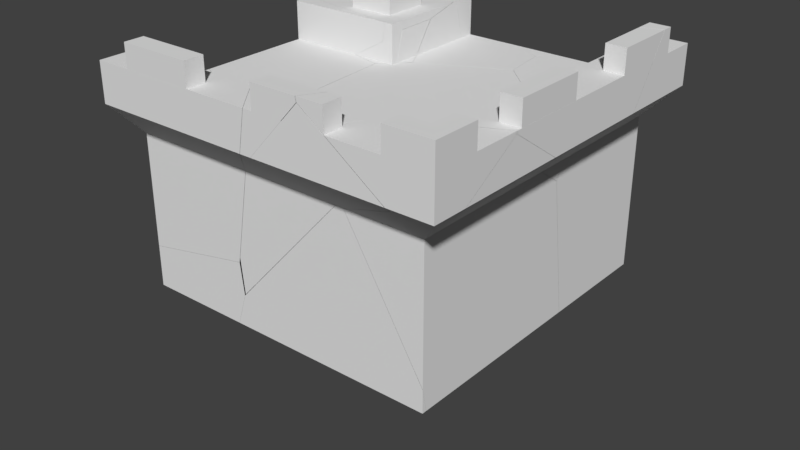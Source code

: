 # Source: corner-with-borders-shattered.blend  (saved by Blender 2.79.0; exported with 4.5.12 LTS)
import bpy
from mathutils import Matrix  # noqa: F401  (used for matrix-valued properties, if any)

bpy.ops.wm.read_factory_settings(use_empty=True)
scene = bpy.context.scene
scene.name = 'Scene'

# ---- collections
col_collection_1 = bpy.data.collections.new('Collection 1'); scene.collection.children.link(col_collection_1)
col_collection_1.hide_render = True
col_collection_1.hide_viewport = True
col_collection_2 = bpy.data.collections.new('Collection 2'); scene.collection.children.link(col_collection_2)

# ---- materials (node trees are filled in below, after node groups)
mat_none = bpy.data.materials.new('None')
mat_none.alpha_threshold = 0.0
mat_none.use_transparent_shadow = False
mat_none.roughness = 0.5

# ---- material node trees

# ---- world
world_world = bpy.data.worlds.new('World'); scene.world = world_world
world_world.color = (0.05088, 0.05088, 0.05088)
world_world.use_sun_shadow = False
world_world.sun_shadow_jitter_overblur = 0.0
world_world.cycles.sampling_method = 'MANUAL'

# ---- meshes
me_corner_with_borders_cube_022 = bpy.data.meshes.new('corner-with-borders_Cube.022')
me_corner_with_borders_cube_022.from_pydata([(0.9232, 1.638, 1.4), (0.9232, 1.638, 1.196), (0.9232, 1.4, 1.196), (0.9232, 1.4, 1.4), (1.196, 1.638, 1.196), (1.196, 1.638, 0.9232), (1.196, 1.4, 0.9232), (1.196, 1.4, 1.196), (1.4, 1.638, 1.4), (1.4, 1.638, 0.9232), (1.4, 1.4, 0.9232), (1.4, 1.4, 1.4), (-2.25, 1.0, 1.0), (-2.25, 1.0, -1.0), (-2.25, -1.0, -1.0), (-2.25, -1.0, 1.0), (-1.0, 1.0, -1.0), (-1.0, 1.0, -2.25), (-1.0, -1.0, -2.25), (-1.0, -1.0, -1.0), (1.0, 1.0, -2.25), (1.0, -1.0, -2.25), (1.0, 1.0, 1.0), (1.0, -1.0, 1.0), (-2.25, 1.4, 1.4), (-2.25, 1.4, 1.0), (-2.25, 1.0, 1.0), (-2.25, 1.0, 1.4), (1.0, 1.4, 1.0), (1.0, 1.0, 1.0), (1.4, 1.4, 1.4), (1.4, 1.0, 1.4), (-0.375, 1.4, 1.4), (-0.375, 1.4, 1.196), (0.375, 1.4, 1.196), (0.375, 1.4, 1.4), (0.375, 1.638, 1.4), (-0.375, 1.638, 1.4), (0.375, 1.638, 1.196), (-0.375, 1.638, 1.196), (-2.25, 1.0, -1.0), (-2.25, 1.0, -1.4), (-2.25, 0.6, -1.0), (-1.875, 1.4, 1.4), (-1.875, 1.4, 1.196), (-1.125, 1.4, 1.196), (-1.125, 1.4, 1.4), (-1.125, 1.638, 1.4), (-1.875, 1.638, 1.4), (-1.125, 1.638, 1.196), (-1.875, 1.638, 1.196), (-2.25, 1.0, 1.0), (1.0, 1.0, 1.0), (1.0, 0.6, 1.0), (-2.25, 0.6, 1.0), (-1.4, 1.0, -2.25), (-1.0, 1.0, -2.25), (-1.0, 0.6, -2.25), (-1.4, 1.0, -1.4), (-1.0, 1.0, -1.0), (-1.0, 0.6, -1.0), (1.4, 1.0, 1.4), (-2.25, 1.0, 1.4), (-1.4, 1.4, -1.4), (-1.0, 1.4, -1.0), (-1.0, 1.4, -2.25), (-1.4, 1.4, -2.25), (-1.4, 1.0, -1.4), (-1.0, 1.0, -1.0), (-2.25, 1.0, -1.0), (-2.25, 1.0, -1.4), (-1.4, 1.0, -2.25), (-2.25, 1.4, -1.0), (-2.25, 1.4, -1.4), (-1.0, 1.0, -2.25), (1.0, 1.4, 1.0), (1.0, 1.4, -2.25), (1.0, 1.0, -2.25), (1.0, 1.0, 1.0), (1.4, 1.4, -2.25), (1.4, 1.0, -2.25), (1.4, 1.4, 1.4), (1.4, 1.0, 1.4), (1.4, 1.4, 0.375), (1.196, 1.4, 0.375), (1.196, 1.4, -0.375), (1.4, 1.4, -0.375), (1.4, 1.638, -0.375), (1.4, 1.638, 0.375), (1.196, 1.638, -0.375), (1.196, 1.638, 0.375), (1.4, 1.4, -1.125), (1.196, 1.4, -1.125), (1.196, 1.4, -1.875), (1.4, 1.4, -1.875), (1.4, 1.638, -1.875), (1.4, 1.638, -1.125), (1.196, 1.638, -1.875), (1.196, 1.638, -1.125), (1.0, 1.0, 1.0), (1.0, 1.0, -2.25), (1.0, 0.6, -2.25), (1.0, 0.6, 1.0), (1.4, 1.0, -2.25), (1.4, 1.0, 1.4), (-1.673, 1.638, -1.196), (-1.673, 1.638, -1.4), (-1.673, 1.4, -1.4), (-1.673, 1.4, -1.196), (-1.4, 1.638, -1.4), (-1.4, 1.638, -1.673), (-1.4, 1.4, -1.673), (-1.4, 1.4, -1.4), (-1.196, 1.638, -1.196), (-1.196, 1.638, -1.673), (-1.196, 1.4, -1.673), (-1.196, 1.4, -1.196)], [], [(0, 1, 2, 3), (4, 5, 6, 7), (8, 4, 1, 0), (5, 9, 10, 6), (8, 0, 3, 11), (11, 7, 6, 10), (3, 2, 7, 11), (9, 8, 11, 10), (9, 5, 4, 8), (1, 4, 7, 2), (12, 13, 14, 15), (16, 17, 18, 19), (17, 20, 21, 18), (22, 12, 15, 23), (23, 19, 18, 21), (22, 16, 13, 12), (24, 25, 26, 27), (25, 28, 29, 26), (30, 24, 27, 31), (27, 26, 29, 31), (30, 28, 25, 24), (32, 33, 34, 35), (36, 37, 32, 35), (38, 36, 35, 34), (36, 38, 39, 37), (39, 38, 34, 33), (37, 39, 33, 32), (40, 41, 42), (43, 44, 45, 46), (47, 48, 43, 46), (49, 47, 46, 45), (47, 49, 50, 48), (50, 49, 45, 44), (48, 50, 44, 43), (51, 52, 53, 54), (55, 56, 57), (58, 59, 56, 55), (59, 40, 42, 60), (61, 52, 51, 62), (62, 51, 54), (61, 62, 54, 53), (58, 55, 57, 60), (63, 64, 65, 66), (67, 68, 69, 70), (63, 66, 71, 67), (72, 73, 70, 69), (64, 72, 69, 68), (66, 65, 74, 71), (75, 76, 77, 78), (76, 79, 80, 77), (79, 81, 82, 80), (82, 78, 77, 80), (79, 76, 75, 81), (83, 84, 85, 86), (87, 88, 83, 86), (89, 87, 86, 85), (87, 89, 90, 88), (90, 89, 85, 84), (88, 90, 84, 83), (91, 92, 93, 94), (95, 96, 91, 94), (97, 95, 94, 93), (95, 97, 98, 96), (98, 97, 93, 92), (96, 98, 92, 91), (99, 100, 101, 102), (103, 100, 99, 104), (100, 103, 101), (103, 104, 102, 101), (20, 17, 16, 22), (15, 14, 19, 23), (20, 22, 23, 21), (13, 16, 19, 14), (65, 64, 68, 74), (73, 63, 67, 70), (71, 74, 68, 67), (73, 72, 64, 63), (41, 58, 60, 42), (56, 59, 60, 57), (41, 40, 59, 58), (105, 106, 107, 108), (109, 110, 111, 112), (113, 109, 106, 105), (110, 114, 115, 111), (113, 105, 108, 116), (116, 112, 111, 115), (108, 107, 112, 116), (114, 113, 116, 115), (114, 110, 109, 113), (106, 109, 112, 107)])
_uv = me_corner_with_borders_cube_022.uv_layers.new(name='UVMap')
_uv.uv.foreach_set('vector', [0.1112, 0.2516, 0.1112, 0.1961, 0.1394, 0.1961, 0.1394, 0.2516, 0.05495, 0.3077, 0.05495, 0.2529, 0.08378, 0.2529, 0.08378, 0.3077, 0.08289, 0.3078, 0.05613, 0.3078, 0.05613, 0.2541, 0.08289, 0.2541, 0.1112, 0.2516, 0.1112, 0.1961, 0.1394, 0.1961, 0.1394, 0.2516, 0.05495, 0.3077, 0.05495, 0.2529, 0.08378, 0.2529, 0.08378, 0.3077, 0.05613, 0.3078, 0.08289, 0.3078, 0.08289, 0.3614, 0.05613, 0.3614, 0.05613, 0.2541, 0.08289, 0.2541, 0.08289, 0.3078, 0.05613, 0.3078, 0.05495, 0.3625, 0.05495, 0.3077, 0.08378, 0.3077, 0.08378, 0.3625, 0.08289, 0.3614, 0.05613, 0.3614, 0.05613, 0.3078, 0.08289, 0.3078, 0.05495, 0.3625, 0.05495, 0.3077, 0.08378, 0.3077, 0.08378, 0.3625, 0.000915, 0.3624, 0.000915, 0.1402, 0.2231, 0.1402, 0.2231, 0.3624, 0.000913, 0.3208, 0.000913, 0.1819, 0.2231, 0.1819, 0.2231, 0.3208, 0.000915, 0.3624, 0.000915, 0.1402, 0.2231, 0.1402, 0.2231, 0.3624, 0.000911, 0.4319, 0.000911, 0.07078, 0.2231, 0.07078, 0.2231, 0.4319, 0.2231, 0.3624, 0.000915, 0.1402, 0.000914, 0.001351, 0.2231, 0.001351, 0.4486, 0.3624, 0.2264, 0.1402, 0.2264, 0.001352, 0.4486, 0.001352, 0.08142, 0.2381, 0.08142, 0.1795, 0.1401, 0.1795, 0.1401, 0.2381, 0.001087, 0.4384, 0.001087, 0.002602, 0.05472, 0.002602, 0.05472, 0.4384, 0.001085, 0.4921, 0.001087, 0.002602, 0.05472, 0.002602, 0.05472, 0.4921, 0.001087, 0.002602, 0.05472, 0.002602, 0.05472, 0.606, 0.001087, 0.606, 0.05472, 0.492, 0.001087, 0.4384, 0.001087, 0.002602, 0.05472, 0.002602, 0.05613, 0.2541, 0.08289, 0.2541, 0.08289, 0.3614, 0.05613, 0.3614, 0.05495, 0.3625, 0.05495, 0.2529, 0.08378, 0.2529, 0.08378, 0.3625, 0.1112, 0.2516, 0.1112, 0.1961, 0.1394, 0.1961, 0.1394, 0.2516, 0.08289, 0.3614, 0.05613, 0.3614, 0.05613, 0.2541, 0.08289, 0.2541, 0.05495, 0.3625, 0.05495, 0.2529, 0.08378, 0.2529, 0.08378, 0.3625, 0.1112, 0.2516, 0.1112, 0.1961, 0.1394, 0.1961, 0.1394, 0.2516, 0.08156, 0.2081, 0.08156, 0.1495, 0.1402, 0.2081, 0.05613, 0.2541, 0.08289, 0.2541, 0.08289, 0.3614, 0.05613, 0.3614, 0.05495, 0.3625, 0.05495, 0.2529, 0.08378, 0.2529, 0.08378, 0.3625, 0.1112, 0.2516, 0.1112, 0.1961, 0.1394, 0.1961, 0.1394, 0.2516, 0.08289, 0.3614, 0.05613, 0.3614, 0.05613, 0.2541, 0.08289, 0.2541, 0.05495, 0.3625, 0.05495, 0.2529, 0.08378, 0.2529, 0.08378, 0.3625, 0.1112, 0.2516, 0.1112, 0.1961, 0.1394, 0.1961, 0.1394, 0.2516, 0.05472, 0.002602, 0.05472, 0.606, 0.001087, 0.606, 0.001087, 0.002602, 0.08142, 0.2381, 0.08142, 0.1795, 0.1401, 0.2381, 0.05472, 0.3043, 0.001087, 0.3043, 0.001087, 0.002602, 0.05472, 0.002602, 0.05472, 0.3043, 0.05472, 0.606, 0.001087, 0.606, 0.001087, 0.3043, 0.05472, 0.606, 0.001087, 0.606, 0.001087, 0.002602, 0.05472, 0.002602, 0.08142, 0.2381, 0.08142, 0.1795, 0.1401, 0.2381, 0.001085, 0.3487, 0.001087, 0.002602, 0.05472, 0.002602, 0.05472, 0.3108, 0.001093, 0.08319, 0.001087, 0.002602, 0.05472, 0.002602, 0.05471, 0.1211, 0.05472, 0.1166, 0.001086, 0.1702, 0.001087, 0.002602, 0.05472, 0.002602, 0.001087, 0.3043, 0.05472, 0.3043, 0.05472, 0.606, 0.001087, 0.606, 0.001087, 0.1166, 0.001087, 0.002602, 0.05472, 0.002602, 0.05472, 0.1166, 0.08156, 0.2081, 0.08156, 0.1495, 0.1402, 0.1495, 0.1402, 0.2081, 0.001085, 0.3881, 0.001085, 0.2205, 0.05472, 0.2205, 0.05472, 0.3881, 0.08142, 0.2381, 0.08142, 0.1795, 0.1401, 0.1795, 0.1401, 0.2381, 0.001087, 0.4384, 0.001087, 0.002602, 0.05472, 0.002602, 0.05472, 0.4384, 0.08156, 0.2081, 0.08156, 0.1495, 0.1402, 0.1495, 0.1402, 0.2081, 0.001085, 0.4921, 0.001087, 0.002602, 0.05472, 0.002602, 0.05472, 0.4921, 0.001087, 0.002602, 0.05472, 0.002602, 0.05472, 0.606, 0.001087, 0.606, 0.05472, 0.606, 0.001087, 0.606, 0.001086, 0.1702, 0.05472, 0.1166, 0.05613, 0.2541, 0.08289, 0.2541, 0.08289, 0.3614, 0.05613, 0.3614, 0.05495, 0.3625, 0.05495, 0.2529, 0.08378, 0.2529, 0.08378, 0.3625, 0.1112, 0.2516, 0.1112, 0.1961, 0.1394, 0.1961, 0.1394, 0.2516, 0.08289, 0.3614, 0.05613, 0.3614, 0.05613, 0.2541, 0.08289, 0.2541, 0.05495, 0.3625, 0.05495, 0.2529, 0.08378, 0.2529, 0.08378, 0.3625, 0.1112, 0.2516, 0.1112, 0.1961, 0.1394, 0.1961, 0.1394, 0.2516, 0.05613, 0.2541, 0.08289, 0.2541, 0.08289, 0.3614, 0.05613, 0.3614, 0.05495, 0.3625, 0.05495, 0.2529, 0.08378, 0.2529, 0.08378, 0.3625, 0.1112, 0.2516, 0.1112, 0.1961, 0.1394, 0.1961, 0.1394, 0.2516, 0.08289, 0.3614, 0.05613, 0.3614, 0.05613, 0.2541, 0.08289, 0.2541, 0.05495, 0.3625, 0.05495, 0.2529, 0.08378, 0.2529, 0.08378, 0.3625, 0.1112, 0.2516, 0.1112, 0.1961, 0.1394, 0.1961, 0.1394, 0.2516, 0.05472, 0.002602, 0.05472, 0.606, 0.001087, 0.606, 0.001087, 0.002602, 0.05472, 0.606, 0.001087, 0.606, 0.001087, 0.002602, 0.05472, 0.002602, 0.08156, 0.2081, 0.08156, 0.1495, 0.1402, 0.2081, 0.001087, 0.606, 0.001086, 0.2599, 0.05472, 0.2978, 0.05472, 0.606, 0.2264, 0.001349, 0.4486, 0.001349, 0.4486, 0.1402, 0.2264, 0.3624, 0.000914, 0.001351, 0.2231, 0.001351, 0.2231, 0.1402, 0.000915, 0.3624, 0.000911, 0.4319, 0.000911, 0.07078, 0.2231, 0.07078, 0.2231, 0.4319, 0.000913, 0.3208, 0.000913, 0.1819, 0.2231, 0.1819, 0.2231, 0.3208, 0.001085, 0.3881, 0.001085, 0.2205, 0.05472, 0.2205, 0.05472, 0.3881, 0.001087, 0.1166, 0.001087, 0.002602, 0.05472, 0.002602, 0.05472, 0.1166, 0.001087, 0.002602, 0.05472, 0.002602, 0.05472, 0.3043, 0.001087, 0.3043, 0.05472, 0.1702, 0.001086, 0.1702, 0.001087, 0.002602, 0.05472, 0.05624, 0.001087, 0.606, 0.001088, 0.5254, 0.05472, 0.4875, 0.05472, 0.606, 0.05472, 0.002602, 0.05472, 0.3043, 0.001087, 0.3043, 0.001087, 0.002602, 0.05472, 0.606, 0.001087, 0.606, 0.001087, 0.3043, 0.05472, 0.3043, 0.1112, 0.2516, 0.1112, 0.1961, 0.1394, 0.1961, 0.1394, 0.2516, 0.05495, 0.3077, 0.05495, 0.2529, 0.08378, 0.2529, 0.08378, 0.3077, 0.08289, 0.3078, 0.05613, 0.3078, 0.05613, 0.2541, 0.08289, 0.2541, 0.1112, 0.2516, 0.1112, 0.1961, 0.1394, 0.1961, 0.1394, 0.2516, 0.05495, 0.3077, 0.05495, 0.2529, 0.08378, 0.2529, 0.08378, 0.3077, 0.05613, 0.3078, 0.08289, 0.3078, 0.08289, 0.3614, 0.05613, 0.3614, 0.05613, 0.2541, 0.08289, 0.2541, 0.08289, 0.3078, 0.05613, 0.3078, 0.05495, 0.3625, 0.05495, 0.3077, 0.08378, 0.3077, 0.08378, 0.3625, 0.08289, 0.3614, 0.05613, 0.3614, 0.05613, 0.3078, 0.08289, 0.3078, 0.05495, 0.3625, 0.05495, 0.3077, 0.08378, 0.3077, 0.08378, 0.3625])
me_corner_with_borders_cube_022.materials.append(mat_none)
me_corner_with_borders_cube_022.use_remesh_preserve_volume = False
me_corner_with_borders_cube_022.use_remesh_preserve_attributes = False
me_corner_with_borders_cube_022.use_mirror_vertex_groups = False
me_corner_with_borders_cube_022.update()
me_corner_with_borders_cube_022_cell_017 = bpy.data.meshes.new('corner-with-borders_Cube.022_cell.017')
me_corner_with_borders_cube_022_cell_017.from_pydata([(0.1018, -0.375, -0.1188), (-0.1018, -0.375, -0.1188), (-0.1018, 0.375, -0.1188), (0.1018, 0.375, -0.1188), (0.1018, 0.375, 0.1188), (0.1018, -0.375, 0.1188), (-0.1018, 0.375, 0.1188), (-0.1018, -0.375, 0.1188)], [], [(0, 1, 2, 3), (4, 5, 0, 3), (6, 4, 3, 2), (4, 6, 7, 5), (7, 6, 2, 1), (5, 7, 1, 0)])
_uv = me_corner_with_borders_cube_022_cell_017.uv_layers.new(name='UVMap')
_uv.uv.foreach_set('vector', [0.05613, 0.2541, 0.08289, 0.2541, 0.08289, 0.3614, 0.05613, 0.3614, 0.05495, 0.3625, 0.05495, 0.2529, 0.08378, 0.2529, 0.08378, 0.3625, 0.1112, 0.2516, 0.1112, 0.1961, 0.1394, 0.1961, 0.1394, 0.2516, 0.08289, 0.3614, 0.05613, 0.3614, 0.05613, 0.2541, 0.08289, 0.2541, 0.05495, 0.3625, 0.05495, 0.2529, 0.08378, 0.2529, 0.08378, 0.3625, 0.1112, 0.2516, 0.1112, 0.1961, 0.1394, 0.1961, 0.1394, 0.2516])
_uv.active_render = True
_uv = me_corner_with_borders_cube_022_cell_017.uv_layers.new(name='UVMap.001')
_uv.uv.foreach_set('vector', [0.0, 0.0, 0.0, 0.0, 0.0, 0.0, 0.0, 0.0, 0.0, 0.0, 0.0, 0.0, 0.0, 0.0, 0.0, 0.0, 0.0, 0.0, 0.0, 0.0, 0.0, 0.0, 0.0, 0.0, 0.0, 0.0, 0.0, 0.0, 0.0, 0.0, 0.0, 0.0, 0.0, 0.0, 0.0, 0.0, 0.0, 0.0, 0.0, 0.0, 0.0, 0.0, 0.0, 0.0, 0.0, 0.0, 0.0, 0.0])
me_corner_with_borders_cube_022_cell_017.materials.append(mat_none)
me_corner_with_borders_cube_022_cell_017.use_remesh_preserve_volume = False
me_corner_with_borders_cube_022_cell_017.use_remesh_preserve_attributes = False
me_corner_with_borders_cube_022_cell_017.use_mirror_vertex_groups = False
me_corner_with_borders_cube_022_cell_017.update()
me_corner_with_borders_cube_022_cell_015 = bpy.data.meshes.new('corner-with-borders_Cube.022_cell.015')
me_corner_with_borders_cube_022_cell_015.from_pydata([(0.06152, -1.186, 0.2798), (0.06152, -0.9822, 0.2798), (0.06152, -1.186, 0.5175), (0.06152, -0.9822, 0.5175), (-0.5635, 1.214, -0.1202), (-0.5635, 1.214, 0.2798), (-0.672, 1.25, 0.174), (0.7417, -0.9812, 0.185), (-0.03366, -1.186, 0.2798), (0.01225, -1.186, -0.1202), (-0.1024, -1.186, -0.1202), (0.7721, -0.8972, 0.2798), (0.6665, -0.889, -0.1202), (0.7047, -0.7857, -0.1202), (-0.4306, -0.7857, -0.1202), (0.8436, -0.7857, 0.2692), (-0.3618, -0.7857, 0.2798), (0.8411, -0.7857, 0.2798), (0.7822, -0.7857, 0.09645), (-0.6524, -0.7857, -1.41), (-0.6125, -0.7857, -1.772), (0.5822, -0.7857, -0.462), (-0.4994, -0.7857, -0.5202), (0.5292, -0.7857, -0.5202), (0.3769, -1.186, 0.2798), (0.7193, -0.9822, 0.2798), (0.6775, -1.049, 0.2798), (0.6647, -0.9822, 0.5175), (0.5383, -1.186, 0.5175), (0.5494, -1.186, 0.4691), (-0.5859, -0.584, -0.1202), (0.8813, -0.3074, -0.1202), (-0.5847, -0.5978, -0.1202), (-0.6316, 1.214, -0.1202), (-0.6769, 1.214, 0.1276), (-0.6682, 1.214, 0.1818), (-0.6766, 1.214, 0.05297), (-0.6841, 1.214, 0.0823), (-0.6522, 1.214, 0.2798), (-0.7028, 1.022, -0.1202), (-0.683, 1.163, -0.1202), (-0.7109, 1.135, -0.1202), (-0.5635, 1.214, -0.3829), (-0.5635, 1.315, 0.2798), (-0.5635, 1.349, 0.2162), (-0.5635, 1.363, 0.1886), (-0.5635, 1.283, -0.1202), (1.002, 1.257, -0.1202), (0.4503, 1.79, -0.1202), (1.016, 0.2266, -0.1202), (1.018, 0.06272, -0.1202), (0.409, 1.83, -0.1202), (-0.4574, 1.389, -0.1202), (0.7822, -0.7857, 0.09645), (0.7047, -0.7857, -0.1202), (0.7047, -0.7857, -0.1202), (-0.1024, -1.186, -0.1202), (-0.1024, -1.186, -0.1202), (-0.03366, -1.186, 0.2798), (-0.3618, -0.7857, 0.2798), (-0.4306, -0.7857, -0.1202), (-0.4306, -0.7857, -0.1202), (-0.4994, -0.7857, -0.5202), (0.01225, -1.186, -0.1202), (0.01225, -1.186, -0.1202), (0.6665, -0.889, -0.1202), (0.6665, -0.889, -0.1202), (0.8411, -0.7857, 0.2798), (0.8436, -0.7857, 0.2692), (0.5292, -0.7857, -0.5202), (0.5822, -0.7857, -0.462), (0.5822, -0.7857, -0.462), (0.7721, -0.8972, 0.2798), (0.3769, -1.186, 0.2798), (0.3769, -1.186, 0.2798), (0.6775, -1.049, 0.2798), (0.6775, -1.049, 0.2798), (-0.6522, 1.214, 0.2798), (-0.5635, 1.315, 0.2798), (-0.6316, 1.214, -0.1202), (-0.6766, 1.214, 0.05297), (-0.6769, 1.214, 0.1276), (-0.6682, 1.214, 0.1818), (-0.6841, 1.214, 0.0823), (-0.5635, 1.349, 0.2162), (-0.5635, 1.363, 0.1886), (-0.5635, 1.283, -0.1202)], [], [(4, 86, 42), (0, 1, 25, 75, 24), (3, 27, 25, 1), (2, 3, 1, 0), (4, 79, 42), (5, 38, 82, 34, 83, 36, 79, 4), (86, 79, 4), (6, 37, 81), (6, 81, 35), (23, 63, 56, 62), (74, 9, 65, 7, 76), (53, 68, 7), (24, 29, 28, 2, 0), (64, 69, 70, 66), (84, 85, 6), (78, 38, 5), (60, 59, 67, 15, 18, 54), (58, 16, 14, 57), (62, 60, 54, 21, 23), (31, 50, 49, 47, 48, 51, 52, 86, 4, 79, 40, 41, 39, 30, 32, 60, 54), (65, 55, 53, 7), (22, 10, 61), (73, 26, 11, 67, 59, 8), (77, 43, 84, 6), (72, 76, 7), (56, 60, 54, 12, 63), (35, 77, 6), (86, 45, 44, 78, 5, 4), (28, 27, 3, 2), (60, 19, 20, 71, 54), (63, 73, 8, 56), (68, 17, 72, 7), (70, 13, 66), (80, 37, 6), (85, 46, 33, 80, 6)])
_k = set([(8, 56), (8, 59), (9, 65), (9, 74), (10, 22), (10, 61), (11, 26), (11, 67), (12, 54), (12, 63), (13, 66), (13, 70), (14, 16), (14, 57), (15, 18), (15, 67), (16, 58), (17, 68), (17, 72), (18, 54), (21, 23), (21, 54), (22, 61), (23, 63), (24, 75), (26, 73), (33, 46), (33, 80), (34, 82), (34, 83), (35, 77), (35, 81), (36, 79), (36, 83), (37, 80), (37, 81), (38, 78), (38, 82), (43, 77), (43, 84), (44, 45), (44, 78), (45, 86), (46, 85), (53, 55), (53, 68), (54, 71), (55, 65), (56, 60), (56, 62), (57, 58), (59, 60), (60, 62), (63, 73), (64, 66), (64, 69), (69, 70), (72, 76), (74, 76), (79, 86), (84, 85)])
me_corner_with_borders_cube_022_cell_015.attributes.new('sharp_edge', 'BOOLEAN', 'EDGE').data.foreach_set('value', [ (min(e.vertices), max(e.vertices)) in _k for e in me_corner_with_borders_cube_022_cell_015.edges])
_uv = me_corner_with_borders_cube_022_cell_015.uv_layers.new(name='UVMap')
_uv.uv.foreach_set('vector', [0.000913, 0.3208, 0.000913, 0.3132, 0.0301, 0.3208, 0.05613, 0.2541, 0.08289, 0.2541, 0.08289, 0.3482, 0.07404, 0.3423, 0.05613, 0.2992, 0.05495, 0.3625, 0.05495, 0.2743, 0.08378, 0.2663, 0.08378, 0.3625, 0.1112, 0.2516, 0.1112, 0.1961, 0.1394, 0.1961, 0.1394, 0.2516, 0.05472, 0.3043, 0.05472, 0.3208, 0.01949, 0.3043, 0.001085, 0.3881, 0.001085, 0.3762, 0.01424, 0.3741, 0.02149, 0.3729, 0.02757, 0.3719, 0.0315, 0.3729, 0.05472, 0.379, 0.05472, 0.3881, 0.001087, 0.2878, 0.001087, 0.3208, 0.001087, 0.3043, 0.0, 0.0, 0.03914, 0.0, 0.01979, 0.01979, 0.0, 0.0, 0.01979, 0.0, 0.01963, 0.01963, 0.05472, 0.2247, 0.001086, 0.1757, 0.001086, 0.1648, 0.05472, 0.1272, 0.8038, 0.3107, 0.9625, 0.8479, 0.8704, 0.0, 0.0, 0.0, 0.2683, 0.0, 0.8984, 0.8984, 1.0, 0.4271, 1.0, 1.0, 0.08378, 0.299, 0.06082, 0.3242, 0.05495, 0.3225, 0.05495, 0.2529, 0.08378, 0.2529, 0.9625, 0.8479, 0.7434, 0.04278, 0.7253, 0.0, 0.8704, 0.0, 0.7703, 0.7703, 1.0, 0.5876, 1.0, 1.0, 0.001086, 0.1567, 0.001087, 0.01449, 0.001086, 0.1702, 0.05472, 0.253, 0.001087, 0.2437, 0.001087, 0.08243, 0.002519, 0.08211, 0.02568, 0.09034, 0.05472, 0.1007, 0.923, 0.472, 0.3418, 0.3035, 0.4976, 0.2942, 0.9613, 0.9206, 0.001087, 0.2466, 0.05472, 0.2594, 0.05472, 0.4701, 0.008888, 0.4474, 0.001087, 0.4375, 0.3955, 0.3007, 0.273, 0.2682, 0.2732, 0.25, 0.2747, 0.1355, 0.336, 0.07628, 0.3406, 0.07186, 0.4368, 0.1208, 0.4486, 0.1326, 0.2264, 0.1402, 0.2264, 0.1327, 0.2321, 0.1269, 0.2352, 0.1239, 0.2478, 0.1248, 0.4262, 0.1377, 0.4277, 0.1379, 0.4486, 0.155, 0.4486, 0.2811, 0.8704, 0.8704, 0.9536, 0.8704, 1.0, 0.8984, 1.0, 1.0, 0.6534, 0.2849, 0.9613, 0.9206, 0.4976, 0.2942, 0.05472, 0.2963, 0.03646, 0.3366, 0.01604, 0.3493, 0.001087, 0.3585, 0.001087, 0.1973, 0.05472, 0.2413, 1.0, 0.5688, 0.7974, 0.369, 0.7703, 0.0, 1.0, 0.0, 0.7518, 0.7518, 1.0, 0.7317, 1.0, 1.0, 0.001087, 0.2855, 0.05472, 0.2594, 0.05472, 0.4701, 0.04087, 0.45, 0.001087, 0.3044, 1.0, 0.01963, 0.4312, 0.0, 1.0, 0.0, 0.05472, 0.2297, 0.01332, 0.2405, 0.009624, 0.2385, 0.001085, 0.234, 0.001085, 0.2205, 0.05472, 0.2205, 0.08289, 0.3223, 0.05613, 0.3404, 0.05613, 0.2541, 0.08289, 0.2541, 0.000911, 0.2244, 0.1442, 0.1998, 0.1844, 0.2042, 0.03889, 0.3369, 0.000911, 0.3505, 0.05472, 0.2474, 0.001086, 0.2963, 0.001086, 0.2413, 0.05472, 0.2321, 0.4271, 0.4271, 0.472, 0.4268, 1.0, 0.7518, 1.0, 1.0, 0.7253, 0.7253, 0.9536, 0.8704, 0.8704, 0.8704, 0.9484, 0.9484, 1.0, 0.9609, 1.0, 1.0, 0.5876, 0.5876, 0.5434, 0.4111, 0.8037, 0.6753, 1.0, 0.9484, 1.0, 1.0])
_uv.active_render = True
_uv = me_corner_with_borders_cube_022_cell_015.uv_layers.new(name='UVMap.001')
_uv.uv.foreach_set('vector', [0.0, 0.0, 0.0, 0.0, 0.0, 0.0, 0.0, 0.0, 0.0, 0.0, 0.0, 0.0, 0.0, 0.0, 0.0, 0.0, 0.0, 0.0, 0.0, 0.0, 0.0, 0.0, 0.0, 0.0, 0.0, 0.0, 0.0, 0.0, 0.0, 0.0, 0.0, 0.0, 0.0, 0.0, 0.0, 0.0, 0.0, 0.0, 0.0, 0.0, 0.0, 0.0, 0.0, 0.0, 0.0, 0.0, 0.0, 0.0, 0.0, 0.0, 0.0, 0.0, 0.0, 0.0, 0.0, 0.0, 0.0, 0.0, 0.0, 0.0, 0.0, 0.0, 0.0, 0.0, 0.0, 0.0, 0.0, 0.0, 0.0, 0.0, 0.0, 0.0, 0.0, 0.0, 0.0, 0.0, 0.0, 0.0, 0.0, 0.0, 0.0, 0.0, 0.0, 0.0, 0.0, 0.0, 0.0, 0.0, 0.0, 0.0, 0.0, 0.0, 0.0, 0.0, 0.0, 0.0, 0.0, 0.0, 0.0, 0.0, 0.0, 0.0, 0.0, 0.0, 0.0, 0.0, 0.0, 0.0, 0.0, 0.0, 0.0, 0.0, 0.0, 0.0, 0.0, 0.0, 0.0, 0.0, 0.0, 0.0, 0.0, 0.0, 0.0, 0.0, 0.0, 0.0, 0.0, 0.0, 0.0, 0.0, 0.0, 0.0, 0.0, 0.0, 0.0, 0.0, 0.0, 0.0, 0.0, 0.0, 0.0, 0.0, 0.0, 0.0, 0.0, 0.0, 0.0, 0.0, 0.0, 0.0, 0.0, 0.0, 0.0, 0.0, 0.0, 0.0, 0.0, 0.0, 0.0, 0.0, 0.0, 0.0, 0.0, 0.0, 0.0, 0.0, 0.0, 0.0, 0.0, 0.0, 0.0, 0.0, 0.0, 0.0, 0.0, 0.0, 0.0, 0.0, 0.0, 0.0, 0.0, 0.0, 0.0, 0.0, 0.0, 0.0, 0.0, 0.0, 0.0, 0.0, 0.0, 0.0, 0.0, 0.0, 0.0, 0.0, 0.0, 0.0, 0.0, 0.0, 0.0, 0.0, 0.0, 0.0, 0.0, 0.0, 0.0, 0.0, 0.0, 0.0, 0.0, 0.0, 0.0, 0.0, 0.0, 0.0, 0.0, 0.0, 0.0, 0.0, 0.0, 0.0, 0.0, 0.0, 0.0, 0.0, 0.0, 0.0, 0.0, 0.0, 0.0, 0.0, 0.0, 0.0, 0.0, 0.0, 0.0, 0.0, 0.0, 0.0, 0.0, 0.0, 0.0, 0.0, 0.0, 0.0, 0.0, 0.0, 0.0, 0.0, 0.0, 0.0, 0.0, 0.0, 0.0, 0.0, 0.0, 0.0, 0.0, 0.0, 0.0, 0.0, 0.0, 0.0, 0.0, 0.0, 0.0, 0.0, 0.0, 0.0, 0.0, 0.0, 0.0, 0.0, 0.0, 0.0, 0.0, 0.0, 0.0, 0.0, 0.0, 0.0, 0.0, 0.0, 0.0, 0.0, 0.0, 0.0, 0.0, 0.0, 0.0, 0.0, 0.0, 0.0, 0.0, 0.0, 0.0, 0.0, 0.0, 0.0, 0.0, 0.0, 0.0, 0.0, 0.0, 0.0, 0.0, 0.0, 0.0, 0.0, 0.0, 0.0, 0.0, 0.0])
me_corner_with_borders_cube_022_cell_015.materials.append(mat_none)
me_corner_with_borders_cube_022_cell_015.use_remesh_preserve_volume = False
me_corner_with_borders_cube_022_cell_015.use_remesh_preserve_attributes = False
me_corner_with_borders_cube_022_cell_015.use_mirror_vertex_groups = False
me_corner_with_borders_cube_022_cell_015.update()
me_corner_with_borders_cube_022_cell_014 = bpy.data.meshes.new('corner-with-borders_Cube.022_cell.014')
me_corner_with_borders_cube_022_cell_014.from_pydata([(-0.6481, -0.464, 1.125), (-0.6481, -0.06402, 1.125), (-0.6481, -0.06402, 0.7249), (-0.6481, -0.464, 0.7249), (-0.6481, -0.06402, 0.3249), (0.2967, 0.0961, -1.042), (1.06, -0.464, 0.7249), (1.129, -0.464, 1.125), (0.8009, -0.06402, 1.125), (0.6632, -0.06402, 0.3249), (0.5016, -0.06402, -0.6138), (0.4307, -0.06402, -0.6284), (-0.6481, -0.06402, -0.8394), (0.732, -0.06402, 0.7249), (0.5788, 0.123, 0.7249), (0.07417, 0.1738, -1.275), (0.0908, 0.1752, -1.275), (-0.6481, 0.7287, 0.7249), (-0.6481, 0.5405, -1.275), (-0.5242, 0.4793, -1.275), (-0.6481, 0.1157, -1.275), (0.5016, -0.06402, -0.6138), (0.732, -0.06402, 0.7249), (-0.6481, -0.06402, -0.8394), (0.4307, -0.06402, -0.6284), (0.5788, 0.123, 0.7249), (-0.6481, 0.1157, -1.275), (0.07417, 0.1738, -1.275), (0.0908, 0.1752, -1.275), (-0.6481, 0.7287, 0.7249), (-0.6481, 0.5405, -1.275), (-0.5242, 0.4793, -1.275)], [], [(2, 29, 18, 20, 23), (0, 1, 2, 3), (1, 8, 22, 2), (3, 2, 22, 6), (2, 22, 9, 4), (3, 2, 4), (24, 12, 26, 27), (13, 21, 5, 25), (28, 31, 5), (7, 8, 1, 0), (5, 31, 30, 17, 25), (9, 6, 3, 4), (22, 14, 29, 2), (6, 7, 0, 3), (27, 28, 5, 21, 24), (18, 19, 16, 15, 20), (23, 11, 10, 22, 2)])
_k = set([(10, 11), (10, 22), (11, 23), (12, 24), (12, 26), (13, 21), (13, 25), (14, 22), (14, 29), (15, 16), (15, 20), (16, 19), (17, 25), (17, 30), (18, 19), (18, 29), (20, 23), (21, 24), (26, 27), (27, 28), (28, 31), (30, 31)])
me_corner_with_borders_cube_022_cell_014.attributes.new('sharp_edge', 'BOOLEAN', 'EDGE').data.foreach_set('value', [ (min(e.vertices), max(e.vertices)) in _k for e in me_corner_with_borders_cube_022_cell_014.edges])
_uv = me_corner_with_borders_cube_022_cell_014.uv_layers.new(name='UVMap')
_uv.uv.foreach_set('vector', [0.000915, 0.3624, 0.000915, 0.2743, 0.2231, 0.2953, 0.2231, 0.3424, 0.1747, 0.3624, 0.08142, 0.2381, 0.08142, 0.1795, 0.1401, 0.1795, 0.1401, 0.2381, 0.001087, 0.4384, 0.001087, 0.2441, 0.05472, 0.2533, 0.05472, 0.4384, 0.001087, 0.002602, 0.05472, 0.002602, 0.05472, 0.2588, 0.001087, 0.285, 0.05472, 0.002602, 0.05472, 0.2588, 0.001087, 0.2461, 0.001087, 0.002602, 0.08142, 0.2381, 0.08142, 0.1795, 0.1401, 0.2381, 1.0, 0.4425, 0.3774, 0.31, 0.09945, 0.03203, 1.0, 0.03186, 0.7199, 0.2888, 0.6684, 0.0, 0.0, 0.0, 0.7199, 0.0, 0.177, 0.177, 1.0, 0.1751, 1.0, 1.0, 0.05472, 0.2409, 0.001087, 0.1969, 0.001087, 0.002602, 0.05472, 0.002602, 0.0, 0.0, 0.8249, 0.0, 0.9494, 0.01286, 0.9497, 0.7436, 0.7199, 0.7199, 0.05472, 0.1269, 0.001086, 0.1646, 0.001087, 0.002602, 0.05472, 0.002602, 0.4486, 0.1547, 0.4278, 0.1377, 0.3605, 0.001352, 0.4486, 0.001352, 0.05472, 0.2316, 0.001086, 0.2409, 0.001087, 0.002602, 0.05472, 0.002602, 0.03186, 0.03186, 0.177, 0.0, 1.0, 0.0, 1.0, 0.3316, 0.4425, 0.4425, 0.06807, 0.001351, 0.06128, 0.01512, 0.02749, 0.08344, 0.02733, 0.0816, 0.02089, 0.001351, 0.1747, 0.07078, 0.1513, 0.1906, 0.1496, 0.1985, 0.000911, 0.2241, 0.000911, 0.07078])
_uv.active_render = True
_uv = me_corner_with_borders_cube_022_cell_014.uv_layers.new(name='UVMap.001')
_uv.uv.foreach_set('vector', [0.0, 0.0, 0.0, 0.0, 0.0, 0.0, 0.0, 0.0, 0.0, 0.0, 0.0, 0.0, 0.0, 0.0, 0.0, 0.0, 0.0, 0.0, 0.0, 0.0, 0.0, 0.0, 0.0, 0.0, 0.0, 0.0, 0.0, 0.0, 0.0, 0.0, 0.0, 0.0, 0.0, 0.0, 0.0, 0.0, 0.0, 0.0, 0.0, 0.0, 0.0, 0.0, 0.0, 0.0, 0.0, 0.0, 0.0, 0.0, 0.0, 0.0, 0.0, 0.0, 0.0, 0.0, 0.0, 0.0, 0.0, 0.0, 0.0, 0.0, 0.0, 0.0, 0.0, 0.0, 0.0, 0.0, 0.0, 0.0, 0.0, 0.0, 0.0, 0.0, 0.0, 0.0, 0.0, 0.0, 0.0, 0.0, 0.0, 0.0, 0.0, 0.0, 0.0, 0.0, 0.0, 0.0, 0.0, 0.0, 0.0, 0.0, 0.0, 0.0, 0.0, 0.0, 0.0, 0.0, 0.0, 0.0, 0.0, 0.0, 0.0, 0.0, 0.0, 0.0, 0.0, 0.0, 0.0, 0.0, 0.0, 0.0, 0.0, 0.0, 0.0, 0.0, 0.0, 0.0, 0.0, 0.0, 0.0, 0.0, 0.0, 0.0, 0.0, 0.0, 0.0, 0.0, 0.0, 0.0, 0.0, 0.0, 0.0, 0.0, 0.0, 0.0, 0.0, 0.0, 0.0, 0.0, 0.0, 0.0, 0.0, 0.0])
me_corner_with_borders_cube_022_cell_014.materials.append(mat_none)
me_corner_with_borders_cube_022_cell_014.use_remesh_preserve_volume = False
me_corner_with_borders_cube_022_cell_014.use_remesh_preserve_attributes = False
me_corner_with_borders_cube_022_cell_014.use_mirror_vertex_groups = False
me_corner_with_borders_cube_022_cell_014.update()
me_corner_with_borders_cube_022_cell_013 = bpy.data.meshes.new('corner-with-borders_Cube.022_cell.013')
me_corner_with_borders_cube_022_cell_013.from_pydata([(-0.375, -0.1018, -0.1188), (-0.375, 0.1018, -0.1188), (0.375, 0.1018, -0.1188), (0.375, -0.1018, -0.1188), (0.375, -0.1018, 0.1188), (-0.375, -0.1018, 0.1188), (0.375, 0.1018, 0.1188), (-0.375, 0.1018, 0.1188)], [], [(0, 1, 2, 3), (4, 5, 0, 3), (6, 4, 3, 2), (4, 6, 7, 5), (7, 6, 2, 1), (5, 7, 1, 0)])
_uv = me_corner_with_borders_cube_022_cell_013.uv_layers.new(name='UVMap')
_uv.uv.foreach_set('vector', [0.05613, 0.2541, 0.08289, 0.2541, 0.08289, 0.3614, 0.05613, 0.3614, 0.05495, 0.3625, 0.05495, 0.2529, 0.08378, 0.2529, 0.08378, 0.3625, 0.1112, 0.2516, 0.1112, 0.1961, 0.1394, 0.1961, 0.1394, 0.2516, 0.08289, 0.3614, 0.05613, 0.3614, 0.05613, 0.2541, 0.08289, 0.2541, 0.05495, 0.3625, 0.05495, 0.2529, 0.08378, 0.2529, 0.08378, 0.3625, 0.1112, 0.2516, 0.1112, 0.1961, 0.1394, 0.1961, 0.1394, 0.2516])
_uv.active_render = True
_uv = me_corner_with_borders_cube_022_cell_013.uv_layers.new(name='UVMap.001')
_uv.uv.foreach_set('vector', [0.0, 0.0, 0.0, 0.0, 0.0, 0.0, 0.0, 0.0, 0.0, 0.0, 0.0, 0.0, 0.0, 0.0, 0.0, 0.0, 0.0, 0.0, 0.0, 0.0, 0.0, 0.0, 0.0, 0.0, 0.0, 0.0, 0.0, 0.0, 0.0, 0.0, 0.0, 0.0, 0.0, 0.0, 0.0, 0.0, 0.0, 0.0, 0.0, 0.0, 0.0, 0.0, 0.0, 0.0, 0.0, 0.0, 0.0, 0.0])
me_corner_with_borders_cube_022_cell_013.materials.append(mat_none)
me_corner_with_borders_cube_022_cell_013.use_remesh_preserve_volume = False
me_corner_with_borders_cube_022_cell_013.use_remesh_preserve_attributes = False
me_corner_with_borders_cube_022_cell_013.use_mirror_vertex_groups = False
me_corner_with_borders_cube_022_cell_013.update()
me_corner_with_borders_cube_022_cell_012 = bpy.data.meshes.new('corner-with-borders_Cube.022_cell.012')
me_corner_with_borders_cube_022_cell_012.from_pydata([(-0.5017, 0.5257, 0.4852), (-0.5017, 0.5257, 0.08525), (-0.5017, 0.5257, 0.8852), (0.2095, -1.219, -1.515), (0.242, -1.235, -1.515), (0.3347, -0.3414, -1.515), (0.402, -1.27, -1.515), (0.6746, -1.26, 0.4852), (0.7247, -1.285, 0.4852), (-0.426, 0.5257, 0.08525), (-0.5017, -0.8678, -1.515), (-0.5017, -0.1369, -1.515), (0.271, 0.5257, 0.4852), (0.6259, 0.5257, 0.6889), (-0.5017, -0.6791, 0.4852), (0.6072, 0.3363, 0.4852), (0.599, 0.4455, 0.4852), (-0.5017, 0.5257, 0.04172), (0.5969, 0.5364, 0.8852), (0.6576, 0.5266, 0.8852), (-0.5017, 0.5579, 0.1175), (-0.5017, 0.7145, 0.4852), (-0.5017, 0.7134, 0.8852), (-0.5017, 0.7833, 0.6468)], [], [(0, 21, 20, 1), (2, 22, 23, 21, 0), (0, 12, 17), (10, 14, 0, 17, 11), (12, 21, 0), (14, 7, 8, 15, 16, 12, 0), (20, 9, 1), (19, 18, 22, 2), (9, 12, 0, 1), (11, 5, 6, 4, 3, 10), (12, 13, 19, 2, 0)])
_uv = me_corner_with_borders_cube_022_cell_012.uv_layers.new(name='UVMap')
_uv.uv.foreach_set('vector', [0.08156, 0.2081, 0.08156, 0.1804, 0.1355, 0.2034, 0.1402, 0.2081, 0.08156, 0.2081, 0.08156, 0.1806, 0.1165, 0.1704, 0.1402, 0.1804, 0.1402, 0.2081, 0.000913, 0.3208, 0.000913, 0.2349, 0.05019, 0.3208, 0.2231, 0.295, 0.000915, 0.2741, 0.000915, 0.1402, 0.05019, 0.1402, 0.2231, 0.2138, 0.001087, 0.4195, 0.0264, 0.606, 0.001087, 0.606, 0.3603, 0.001352, 0.4248, 0.132, 0.4276, 0.1376, 0.2474, 0.1246, 0.2353, 0.1236, 0.2264, 0.0872, 0.2264, 0.001352, 0.0504, 0.606, 0.05472, 0.5988, 0.05472, 0.606, 0.001204, 0.01476, 0.002526, 0.0229, 0.02626, 0.1702, 0.001086, 0.1702, 0.001087, 0.5877, 0.05472, 0.4195, 0.05472, 0.606, 0.001087, 0.606, 0.1495, 0.001351, 0.1265, 0.0943, 0.02365, 0.1018, 0.02753, 0.08398, 0.02931, 0.08036, 0.0683, 0.001351, 0.05472, 0.3241, 0.02741, 0.3717, 0.001085, 0.376, 0.001085, 0.2205, 0.05472, 0.2205])
_uv.active_render = True
_uv = me_corner_with_borders_cube_022_cell_012.uv_layers.new(name='UVMap.001')
_uv.uv.foreach_set('vector', [0.0, 0.0, 0.0, 0.0, 0.0, 0.0, 0.0, 0.0, 0.0, 0.0, 0.0, 0.0, 0.0, 0.0, 0.0, 0.0, 0.0, 0.0, 0.0, 0.0, 0.0, 0.0, 0.0, 0.0, 0.0, 0.0, 0.0, 0.0, 0.0, 0.0, 0.0, 0.0, 0.0, 0.0, 0.0, 0.0, 0.0, 0.0, 0.0, 0.0, 0.0, 0.0, 0.0, 0.0, 0.0, 0.0, 0.0, 0.0, 0.0, 0.0, 0.0, 0.0, 0.0, 0.0, 0.0, 0.0, 0.0, 0.0, 0.0, 0.0, 0.0, 0.0, 0.0, 0.0, 0.0, 0.0, 0.0, 0.0, 0.0, 0.0, 0.0, 0.0, 0.0, 0.0, 0.0, 0.0, 0.0, 0.0, 0.0, 0.0, 0.0, 0.0, 0.0, 0.0, 0.0, 0.0, 0.0, 0.0, 0.0, 0.0, 0.0, 0.0, 0.0, 0.0, 0.0, 0.0, 0.0, 0.0])
me_corner_with_borders_cube_022_cell_012.materials.append(mat_none)
me_corner_with_borders_cube_022_cell_012.use_remesh_preserve_volume = False
me_corner_with_borders_cube_022_cell_012.use_remesh_preserve_attributes = False
me_corner_with_borders_cube_022_cell_012.use_mirror_vertex_groups = False
me_corner_with_borders_cube_022_cell_012.update()
me_corner_with_borders_cube_022_cell_011 = bpy.data.meshes.new('corner-with-borders_Cube.022_cell.011')
me_corner_with_borders_cube_022_cell_011.from_pydata([(0.1931, 0.6087, 0.3233), (0.1931, 0.6087, -1.677), (0.1931, 0.6087, 0.7233), (0.5931, 0.6087, 0.7233), (0.5931, 0.6087, 0.3233), (0.3896, 0.2337, 0.7233), (0.5931, 0.2337, 0.7233), (0.5931, 0.2337, 0.9609), (0.3896, 0.2337, 0.9609), (0.1931, 0.6087, -0.07672), (0.5931, 0.1253, 0.9609), (0.3896, -0.104, 0.7233), (0.3896, 0.04945, 0.9609), (0.5931, -0.02814, 0.7233), (-0.4617, -0.383, 0.3233), (-0.2399, -0.5967, 0.3233), (0.1931, -0.4356, 0.3233), (0.5931, -0.2865, 0.3233), (0.1931, -0.1773, 0.7233), (0.1931, -0.6937, -0.07672), (-0.8333, -0.02429, 0.3233), (-0.8915, 0.4471, 0.3233), (-0.89, 0.4313, 0.3233), (-0.8135, 0.6087, 0.3233), (0.1931, -0.8048, -0.249), (-0.617, -0.8694, -1.677), (-0.6034, -0.8826, -1.677), (-0.8127, -0.6803, -1.677), (-0.8605, -0.2951, -1.677), (0.1931, -0.5961, -1.677), (-0.4246, 0.6087, -1.677), (0.3896, 0.04945, 0.9609), (0.5931, 0.1253, 0.9609), (0.3896, -0.104, 0.7233), (0.5931, -0.02814, 0.7233), (0.5931, -0.02814, 0.7233)], [], [(2, 3, 4, 0), (3, 34, 17, 4), (3, 2, 18, 34), (7, 32, 35, 6), (8, 7, 6, 5), (7, 8, 31, 32), (4, 0, 16, 17), (0, 4, 9), (4, 17, 19, 9), (0, 23, 21, 22, 20, 14, 15, 16), (0, 16, 24, 29, 1), (19, 16, 0, 9), (16, 18, 2, 0), (10, 12, 11, 13), (29, 26, 25, 27, 28, 30, 1), (35, 33, 5, 6), (30, 23, 0, 1), (33, 31, 8, 5)])
_k = set([(10, 12), (10, 13), (11, 12), (11, 13), (31, 32), (31, 33), (32, 35), (33, 35)])
me_corner_with_borders_cube_022_cell_011.attributes.new('sharp_edge', 'BOOLEAN', 'EDGE').data.foreach_set('value', [ (min(e.vertices), max(e.vertices)) in _k for e in me_corner_with_borders_cube_022_cell_011.edges])
_uv = me_corner_with_borders_cube_022_cell_011.uv_layers.new(name='UVMap')
_uv.uv.foreach_set('vector', [0.08156, 0.2081, 0.08156, 0.1495, 0.1402, 0.1495, 0.1402, 0.2081, 0.001085, 0.4921, 0.001085, 0.4067, 0.05472, 0.372, 0.05472, 0.4921, 0.05472, 0.606, 0.001087, 0.606, 0.001087, 0.5006, 0.05472, 0.5206, 0.05495, 0.3625, 0.05495, 0.3466, 0.08378, 0.3242, 0.08378, 0.3625, 0.1112, 0.2516, 0.1112, 0.1961, 0.1394, 0.1961, 0.1394, 0.2516, 0.08289, 0.3614, 0.05613, 0.3614, 0.05613, 0.3351, 0.08289, 0.3459, 0.05472, 0.606, 0.001087, 0.606, 0.001087, 0.4121, 0.05472, 0.458, 0.08156, 0.2081, 0.08156, 0.1495, 0.1402, 0.2081, 0.001087, 0.606, 0.001087, 0.5211, 0.05472, 0.4825, 0.05472, 0.606, 0.2264, 0.001349, 0.3382, 0.001349, 0.3469, 0.0193, 0.3467, 0.02106, 0.3404, 0.07167, 0.2992, 0.1115, 0.2745, 0.1353, 0.2264, 0.1174, 0.000911, 0.4319, 0.000911, 0.3158, 0.06449, 0.2748, 0.2231, 0.298, 0.2231, 0.4319, 0.001087, 0.3642, 0.05472, 0.4121, 0.05472, 0.606, 0.001087, 0.606, 0.05472, 0.1426, 0.001087, 0.108, 0.001087, 0.002602, 0.05472, 0.002602, 0.08714, 0.03953, 0.2807, 0.03953, 0.4683, 0.2271, 0.2747, 0.2271, 0.2231, 0.1352, 0.1346, 0.167, 0.1331, 0.1656, 0.1114, 0.1446, 0.1061, 0.1017, 0.1545, 0.001351, 0.2231, 0.001351, 0.05613, 0.324, 0.08289, 0.3131, 0.08289, 0.3614, 0.05613, 0.3614, 0.2231, 0.2089, 0.000915, 0.2521, 0.000915, 0.1402, 0.2231, 0.1402, 0.08378, 0.3022, 0.05495, 0.2798, 0.05495, 0.2529, 0.08378, 0.2529])
_uv.active_render = True
_uv = me_corner_with_borders_cube_022_cell_011.uv_layers.new(name='UVMap.001')
_uv.uv.foreach_set('vector', [0.0, 0.0, 0.0, 0.0, 0.0, 0.0, 0.0, 0.0, 0.0, 0.0, 0.0, 0.0, 0.0, 0.0, 0.0, 0.0, 0.0, 0.0, 0.0, 0.0, 0.0, 0.0, 0.0, 0.0, 0.0, 0.0, 0.0, 0.0, 0.0, 0.0, 0.0, 0.0, 0.0, 0.0, 0.0, 0.0, 0.0, 0.0, 0.0, 0.0, 0.0, 0.0, 0.0, 0.0, 0.0, 0.0, 0.0, 0.0, 0.0, 0.0, 0.0, 0.0, 0.0, 0.0, 0.0, 0.0, 0.0, 0.0, 0.0, 0.0, 0.0, 0.0, 0.0, 0.0, 0.0, 0.0, 0.0, 0.0, 0.0, 0.0, 0.0, 0.0, 0.0, 0.0, 0.0, 0.0, 0.0, 0.0, 0.0, 0.0, 0.0, 0.0, 0.0, 0.0, 0.0, 0.0, 0.0, 0.0, 0.0, 0.0, 0.0, 0.0, 0.0, 0.0, 0.0, 0.0, 0.0, 0.0, 0.0, 0.0, 0.0, 0.0, 0.0, 0.0, 0.0, 0.0, 0.0, 0.0, 0.0, 0.0, 0.0, 0.0, 0.0, 0.0, 0.0, 0.0, 0.0, 0.0, 0.0, 0.0, 0.0, 0.0, 0.0, 0.0, 0.0, 0.0, 0.0, 0.0, 0.0, 0.0, 0.0, 0.0, 0.0, 0.0, 0.0, 0.0, 0.0, 0.0, 0.0, 0.0, 0.0, 0.0, 0.0, 0.0, 0.0, 0.0, 0.0, 0.0, 0.0, 0.0, 0.0, 0.0, 0.0, 0.0, 0.0, 0.0, 0.0, 0.0])
me_corner_with_borders_cube_022_cell_011.materials.append(mat_none)
me_corner_with_borders_cube_022_cell_011.use_remesh_preserve_volume = False
me_corner_with_borders_cube_022_cell_011.use_remesh_preserve_attributes = False
me_corner_with_borders_cube_022_cell_011.use_mirror_vertex_groups = False
me_corner_with_borders_cube_022_cell_011.update()
me_corner_with_borders_cube_022_cell_010 = bpy.data.meshes.new('corner-with-borders_Cube.022_cell.010')
me_corner_with_borders_cube_022_cell_010.from_pydata([(-0.3483, 0.4649, 0.0), (-0.5077, -0.6413, -2.384e-07), (-0.5048, -0.6807, 0.0), (-0.3538, 0.4594, 2.384e-07), (-0.5709, 0.2407, 0.0), (0.5775, -0.3918, -2.384e-07), (-0.5041, -0.6896, -2.384e-07), (-0.3614, -0.7777, -2.384e-07), (-0.323, -0.8008, 0.0), (0.8336, 1.066, 0.0), (1.042, 0.8649, 2.384e-07), (1.021, 0.8859, 2.384e-07)], [], [(5, 8, 7, 6, 2, 1, 4, 3, 0, 9, 11, 10)])
_uv = me_corner_with_borders_cube_022_cell_010.uv_layers.new(name='UVMap')
_uv.uv.foreach_set('vector', [0.05659, 0.2221, 0.01114, 0.1221, 0.01371, 0.1178, 0.0235, 0.1019, 0.02449, 0.1018, 0.02886, 0.1015, 0.1269, 0.0945, 0.1511, 0.1186, 0.1518, 0.1192, 0.1112, 0.1448, 0.132, 0.1648, 0.1344, 0.1671])
_uv.active_render = True
_uv = me_corner_with_borders_cube_022_cell_010.uv_layers.new(name='UVMap.001')
_uv.uv.foreach_set('vector', [0.0, 0.0, 0.0, 0.0, 0.0, 0.0, 0.0, 0.0, 0.0, 0.0, 0.0, 0.0, 0.0, 0.0, 0.0, 0.0, 0.0, 0.0, 0.0, 0.0, 0.0, 0.0, 0.0, 0.0])
me_corner_with_borders_cube_022_cell_010.materials.append(mat_none)
me_corner_with_borders_cube_022_cell_010.use_remesh_preserve_volume = False
me_corner_with_borders_cube_022_cell_010.use_remesh_preserve_attributes = False
me_corner_with_borders_cube_022_cell_010.use_mirror_vertex_groups = False
me_corner_with_borders_cube_022_cell_010.update()
me_corner_with_borders_cube_022_cell_009 = bpy.data.meshes.new('corner-with-borders_Cube.022_cell.009')
me_corner_with_borders_cube_022_cell_009.from_pydata([(0.147, -0.3257, -0.08582), (0.147, -0.3257, 0.3142), (-0.1464, 1.403, -0.2536), (-0.6214, -0.4288, 0.3142), (0.3195, -0.4981, 0.3142), (-0.061, -0.629, 0.3142), (0.1522, -0.6763, 0.2649), (0.3603, -0.6293, 0.2178), (0.1183, -0.684, 0.2725), (0.0528, -0.6544, 0.2429), (0.05463, -0.6546, 0.3142), (0.2319, -0.55, 0.3142), (0.03809, -0.6642, 0.3142), (-0.5833, -0.3257, 0.3142), (-0.4446, -0.3257, 0.702), (-0.6704, -0.3257, -0.08582), (-0.7054, -0.3257, -0.02731), (0.147, -0.3257, -1.448), (-1.113, 0.1751, -1.686), (0.547, 0.2413, 0.6892), (0.547, 0.7965, 0.3142), (0.547, -0.3632, 0.3142), (0.2448, 0.1023, 0.7142), (0.147, 0.6613, 0.3142), (-0.27, 0.5206, 0.3142), (0.147, 0.06931, 0.7142), (0.147, 0.04434, 0.7142), (0.147, -0.3257, 0.4846), (0.4339, -0.6126, 0.2011), (0.147, 1.253, -0.08582), (0.147, 1.509, -0.2585), (0.147, 1.718, -1.686), (-0.6488, 1.431, -1.686), (0.147, -0.2745, -1.686), (0.147, 0.6613, 0.3142), (0.147, 1.509, -0.2585), (-0.27, 0.5206, 0.3142), (0.147, -0.3257, -1.448), (-0.7054, -0.3257, -0.02731), (-0.7054, -0.3257, -0.02731), (-0.5833, -0.3257, 0.3142), (0.147, 1.718, -1.686), (-0.6488, 1.431, -1.686), (-1.113, 0.1751, -1.686), (0.147, -0.2745, -1.686)], [], [(1, 40, 39, 37), (36, 34, 35, 2), (1, 23, 29, 0), (43, 44, 17, 16), (15, 38, 40, 1, 0), (23, 24, 40, 1), (42, 43, 16, 13, 36, 2), (29, 20, 21, 28, 0), (40, 3, 5, 12, 10, 11, 4, 1), (35, 41, 42, 2), (27, 26, 25, 23, 1), (21, 4, 1, 23, 20), (40, 14, 27, 1), (28, 7, 6, 8, 9, 15, 0), (26, 22, 25), (31, 30, 23, 1, 37, 33), (20, 19, 21), (33, 18, 32, 31)])
_k = set([(13, 16), (13, 36), (16, 17), (17, 44), (18, 32), (18, 33), (23, 24), (23, 30), (24, 40), (30, 31), (31, 32), (33, 37), (34, 35), (34, 36), (35, 41), (37, 39), (38, 40), (39, 40), (41, 42), (42, 43), (43, 44)])
me_corner_with_borders_cube_022_cell_009.attributes.new('sharp_edge', 'BOOLEAN', 'EDGE').data.foreach_set('value', [ (min(e.vertices), max(e.vertices)) in _k for e in me_corner_with_borders_cube_022_cell_009.edges])
_uv = me_corner_with_borders_cube_022_cell_009.uv_layers.new(name='UVMap')
_uv.uv.foreach_set('vector', [0.000911, 0.4319, 0.000911, 0.3507, 0.03885, 0.3371, 0.1966, 0.4319, 1.0, 0.5575, 0.56, 0.152, 0.6052, 0.0, 1.0, 0.0, 0.05472, 0.002602, 0.05472, 0.1858, 0.001087, 0.2958, 0.001087, 0.002602, 0.02133, 0.02133, 0.7389, 0.03059, 0.7389, 0.176, 0.7258, 0.7258, 0.001087, 0.4542, 0.008933, 0.4477, 0.05472, 0.4704, 0.05472, 0.606, 0.001087, 0.606, 0.2264, 0.2528, 0.2727, 0.2684, 0.4486, 0.2813, 0.2264, 0.3624, 0.9661, 0.0, 1.0, 0.02133, 1.0, 0.7258, 0.917, 0.8709, 0.5575, 0.5575, 0.0, 0.0, 0.05472, 0.4476, 0.001086, 0.4042, 0.001086, 0.2943, 0.01625, 0.2706, 0.05472, 0.2978, 0.001087, 0.4704, 0.01491, 0.4503, 0.04176, 0.5201, 0.04649, 0.5313, 0.04519, 0.5356, 0.03117, 0.5825, 0.02421, 0.606, 0.001087, 0.606, 0.6052, 0.6052, 0.3698, 0.03361, 1.0, 0.03391, 1.0, 1.0, 0.03187, 0.4384, 0.001087, 0.3888, 0.001087, 0.3854, 0.05472, 0.306, 0.05472, 0.4384, 0.001087, 0.06253, 0.0316, 0.002602, 0.05472, 0.002602, 0.05472, 0.1858, 0.001087, 0.2542, 0.05472, 0.1005, 0.002725, 0.08193, 0.03187, 0.002602, 0.05472, 0.002602, 0.01625, 0.338, 0.01401, 0.331, 0.007698, 0.3112, 0.006677, 0.308, 0.01064, 0.3018, 0.05472, 0.2333, 0.05472, 0.3108, 0.001086, 0.2198, 0.0142, 0.2276, 0.001086, 0.2232, 0.2231, 0.2978, 0.06453, 0.2746, 0.000911, 0.1804, 0.000911, 0.07078, 0.1966, 0.07078, 0.2231, 0.07646, 0.05472, 0.2067, 0.004433, 0.1323, 0.05472, 0.05121, 0.2231, 0.3567, 0.05654, 0.2224, 0.1347, 0.1673, 0.2231, 0.1354])
_uv.active_render = True
_uv = me_corner_with_borders_cube_022_cell_009.uv_layers.new(name='UVMap.001')
_uv.uv.foreach_set('vector', [0.0, 0.0, 0.0, 0.0, 0.0, 0.0, 0.0, 0.0, 0.0, 0.0, 0.0, 0.0, 0.0, 0.0, 0.0, 0.0, 0.0, 0.0, 0.0, 0.0, 0.0, 0.0, 0.0, 0.0, 0.0, 0.0, 0.0, 0.0, 0.0, 0.0, 0.0, 0.0, 0.0, 0.0, 0.0, 0.0, 0.0, 0.0, 0.0, 0.0, 0.0, 0.0, 0.0, 0.0, 0.0, 0.0, 0.0, 0.0, 0.0, 0.0, 0.0, 0.0, 0.0, 0.0, 0.0, 0.0, 0.0, 0.0, 0.0, 0.0, 0.0, 0.0, 0.0, 0.0, 0.0, 0.0, 0.0, 0.0, 0.0, 0.0, 0.0, 0.0, 0.0, 0.0, 0.0, 0.0, 0.0, 0.0, 0.0, 0.0, 0.0, 0.0, 0.0, 0.0, 0.0, 0.0, 0.0, 0.0, 0.0, 0.0, 0.0, 0.0, 0.0, 0.0, 0.0, 0.0, 0.0, 0.0, 0.0, 0.0, 0.0, 0.0, 0.0, 0.0, 0.0, 0.0, 0.0, 0.0, 0.0, 0.0, 0.0, 0.0, 0.0, 0.0, 0.0, 0.0, 0.0, 0.0, 0.0, 0.0, 0.0, 0.0, 0.0, 0.0, 0.0, 0.0, 0.0, 0.0, 0.0, 0.0, 0.0, 0.0, 0.0, 0.0, 0.0, 0.0, 0.0, 0.0, 0.0, 0.0, 0.0, 0.0, 0.0, 0.0, 0.0, 0.0, 0.0, 0.0, 0.0, 0.0, 0.0, 0.0, 0.0, 0.0, 0.0, 0.0, 0.0, 0.0, 0.0, 0.0, 0.0, 0.0, 0.0, 0.0, 0.0, 0.0, 0.0, 0.0, 0.0, 0.0])
me_corner_with_borders_cube_022_cell_009.materials.append(mat_none)
me_corner_with_borders_cube_022_cell_009.use_remesh_preserve_volume = False
me_corner_with_borders_cube_022_cell_009.use_remesh_preserve_attributes = False
me_corner_with_borders_cube_022_cell_009.use_mirror_vertex_groups = False
me_corner_with_borders_cube_022_cell_009.update()
me_corner_with_borders_cube_022_cell_008 = bpy.data.meshes.new('corner-with-borders_Cube.022_cell.008')
me_corner_with_borders_cube_022_cell_008.from_pydata([(0.1757, 0.1511, -0.07432), (0.1757, 0.1511, -0.4743), (0.1757, 0.1511, 0.3257), (-0.2243, 0.1511, 0.3257), (-0.2243, 0.1511, -0.07432), (-0.02607, -0.1582, 0.2244), (0.1472, -0.1142, 0.3257), (0.1757, -0.1028, 0.3257), (-0.2243, 0.01669, 0.3257), (-0.02729, -0.08561, -0.07432), (0.1757, -0.004984, -0.07432), (-0.2243, -0.09338, 0.2196), (-0.2243, -0.1168, -0.07432), (-0.1499, -0.1341, -0.07432), (-0.2243, -0.1121, 0.2015), (-0.2243, -0.115, 0.03405), (-0.1717, -0.1299, -0.127), (0.1757, 0.09288, -0.4743), (0.5683, 0.1511, -0.07432), (0.1757, 0.1511, -0.7121), (-0.1499, -0.1341, -0.07432), (-0.02729, -0.08561, -0.07432), (0.1757, -0.004984, -0.07432), (0.1757, -0.1028, 0.3257), (0.1472, -0.1142, 0.3257), (-0.2243, 0.01669, 0.3257), (-0.2243, -0.09338, 0.2196), (-0.2243, -0.1168, -0.07432), (-0.2243, -0.1121, 0.2015), (-0.2243, -0.115, 0.03405)], [], [(0, 18, 19), (4, 0, 1), (3, 2, 0, 4), (2, 23, 22, 0), (4, 0, 22, 21, 20, 27), (0, 22, 17, 1), (5, 13, 9), (5, 29, 12, 13), (26, 28, 5), (25, 24, 23, 2, 3), (28, 29, 5), (19, 22, 0), (9, 10, 7, 6, 5), (17, 16, 27, 4, 1), (27, 15, 14, 11, 25, 3, 4), (22, 18, 0), (6, 8, 26, 5)])
_k = set([(6, 7), (6, 8), (7, 10), (8, 26), (9, 10), (9, 13), (11, 14), (11, 25), (12, 13), (12, 29), (14, 15), (15, 27), (20, 21), (20, 27), (21, 22), (22, 23), (23, 24), (24, 25), (26, 28), (28, 29)])
me_corner_with_borders_cube_022_cell_008.attributes.new('sharp_edge', 'BOOLEAN', 'EDGE').data.foreach_set('value', [ (min(e.vertices), max(e.vertices)) in _k for e in me_corner_with_borders_cube_022_cell_008.edges])
_uv = me_corner_with_borders_cube_022_cell_008.uv_layers.new(name='UVMap')
_uv.uv.foreach_set('vector', [0.000915, 0.3624, 0.000915, 0.3188, 0.07177, 0.3624, 0.08142, 0.2381, 0.08142, 0.1795, 0.1401, 0.2381, 0.08142, 0.2381, 0.08142, 0.1795, 0.1401, 0.1795, 0.1401, 0.2381, 0.001085, 0.3881, 0.001085, 0.3541, 0.05472, 0.3672, 0.05472, 0.3881, 0.001087, 0.002602, 0.05472, 0.002602, 0.05472, 0.04027, 0.02751, 0.07304, 0.01107, 0.09702, 0.001087, 0.09766, 0.05472, 0.002602, 0.05472, 0.04027, 0.001087, 0.01665, 0.001087, 0.002602, 0.0, 0.0, 0.2391, 0.0, 0.223, 0.223, 0.0, 0.0, 0.1806, 0.0, 0.2567, 0.1441, 0.2391, 0.2391, 0.8196, 0.8196, 1.0, 0.8195, 1.0, 1.0, 0.05472, 0.02062, 0.004904, 0.03817, 0.001087, 0.03665, 0.001087, 0.002602, 0.05472, 0.002602, 0.8195, 0.8195, 1.0, 0.8194, 1.0, 1.0, 0.07177, 0.1819, 0.000913, 0.1992, 0.000913, 0.1819, 1.0, 0.223, 0.6943, 0.3117, 0.6968, 0.01244, 0.7397, 0.0, 1.0, 0.0, 0.05472, 0.008119, 0.008145, 0.02924, 0.001089, 0.028, 0.001087, 0.002602, 0.05472, 0.002602, 0.05472, 0.03852, 0.04019, 0.03828, 0.01774, 0.03789, 0.0153, 0.03538, 0.001087, 0.02062, 0.001087, 0.002602, 0.05472, 0.002602, 0.4486, 0.01869, 0.405, 0.001349, 0.4486, 0.001349, 1.0, 0.2603, 0.7252, 0.5134, 1.0, 0.8196, 1.0, 0.0])
_uv.active_render = True
_uv = me_corner_with_borders_cube_022_cell_008.uv_layers.new(name='UVMap.001')
_uv.uv.foreach_set('vector', [0.0, 0.0, 0.0, 0.0, 0.0, 0.0, 0.0, 0.0, 0.0, 0.0, 0.0, 0.0, 0.0, 0.0, 0.0, 0.0, 0.0, 0.0, 0.0, 0.0, 0.0, 0.0, 0.0, 0.0, 0.0, 0.0, 0.0, 0.0, 0.0, 0.0, 0.0, 0.0, 0.0, 0.0, 0.0, 0.0, 0.0, 0.0, 0.0, 0.0, 0.0, 0.0, 0.0, 0.0, 0.0, 0.0, 0.0, 0.0, 0.0, 0.0, 0.0, 0.0, 0.0, 0.0, 0.0, 0.0, 0.0, 0.0, 0.0, 0.0, 0.0, 0.0, 0.0, 0.0, 0.0, 0.0, 0.0, 0.0, 0.0, 0.0, 0.0, 0.0, 0.0, 0.0, 0.0, 0.0, 0.0, 0.0, 0.0, 0.0, 0.0, 0.0, 0.0, 0.0, 0.0, 0.0, 0.0, 0.0, 0.0, 0.0, 0.0, 0.0, 0.0, 0.0, 0.0, 0.0, 0.0, 0.0, 0.0, 0.0, 0.0, 0.0, 0.0, 0.0, 0.0, 0.0, 0.0, 0.0, 0.0, 0.0, 0.0, 0.0, 0.0, 0.0, 0.0, 0.0, 0.0, 0.0, 0.0, 0.0, 0.0, 0.0, 0.0, 0.0, 0.0, 0.0, 0.0, 0.0, 0.0, 0.0, 0.0, 0.0, 0.0, 0.0, 0.0, 0.0, 0.0, 0.0])
me_corner_with_borders_cube_022_cell_008.materials.append(mat_none)
me_corner_with_borders_cube_022_cell_008.use_remesh_preserve_volume = False
me_corner_with_borders_cube_022_cell_008.use_remesh_preserve_attributes = False
me_corner_with_borders_cube_022_cell_008.use_mirror_vertex_groups = False
me_corner_with_borders_cube_022_cell_008.update()
me_corner_with_borders_cube_022_cell_007 = bpy.data.meshes.new('corner-with-borders_Cube.022_cell.007')
me_corner_with_borders_cube_022_cell_007.from_pydata([(-0.7527, -0.07895, -0.1774), (0.1908, 0.08135, 0.04976), (0.4362, -0.07895, 0.1549), (0.4279, -0.07895, 0.1279), (0.3328, -0.07895, -0.1774), (0.396, -0.07895, 0.4782), (-0.7527, -0.07895, 0.2536), (0.332, 0.01127, -0.1774), (0.1517, 0.1231, -0.1774), (-0.009329, 0.159, -0.1774), (-0.7527, 0.09897, -0.1774), (0.4362, -0.07895, 0.1549), (0.4279, -0.07895, 0.1279), (0.3328, -0.07895, -0.1774), (0.332, 0.01127, -0.1774), (-0.7527, -0.07895, 0.2536), (0.396, -0.07895, 0.4782), (0.1517, 0.1231, -0.1774), (-0.009329, 0.159, -0.1774), (-0.7527, 0.09897, -0.1774)], [], [(0, 19, 9, 8, 14, 4), (18, 10, 6, 16, 1), (17, 18, 1), (12, 13, 7), (7, 11, 12), (15, 19, 0), (4, 3, 2, 5, 15, 0), (7, 17, 1, 16, 11)])
_k = set([(2, 3), (2, 5), (3, 4), (4, 14), (5, 15), (6, 10), (6, 16), (7, 13), (7, 17), (8, 9), (8, 14), (9, 19), (10, 18), (11, 12), (11, 16), (12, 13), (15, 19), (17, 18)])
me_corner_with_borders_cube_022_cell_007.attributes.new('sharp_edge', 'BOOLEAN', 'EDGE').data.foreach_set('value', [ (min(e.vertices), max(e.vertices)) in _k for e in me_corner_with_borders_cube_022_cell_007.edges])
_uv = me_corner_with_borders_cube_022_cell_007.uv_layers.new(name='UVMap')
_uv.uv.foreach_set('vector', [0.000914, 0.001351, 0.02068, 0.001351, 0.02735, 0.08394, 0.02337, 0.1018, 0.01082, 0.1219, 0.0009143, 0.1219, 0.1814, 0.1814, 0.9497, 0.02322, 0.9497, 0.2991, 0.3337, 0.3337, 1.0, 1.0, 1.0, 0.8205, 0.1814, 0.0, 1.0, 0.0, 1.0, 0.1873, 0.839, 0.02632, 1.0, 0.02632, 0.03198, 0.0, 0.2449, 0.0, 0.1873, 0.1873, 0.1752, 0.3624, 0.2231, 0.3426, 0.2231, 0.3624, 0.2231, 0.1914, 0.1892, 0.2019, 0.1862, 0.2029, 0.1503, 0.1984, 0.1752, 0.07078, 0.2231, 0.07078, 0.03198, 0.03198, 0.1795, 0.0, 1.0, 0.0, 1.0, 0.3337, 0.2449, 0.2449])
_uv.active_render = True
_uv = me_corner_with_borders_cube_022_cell_007.uv_layers.new(name='UVMap.001')
_uv.uv.foreach_set('vector', [0.0, 0.0, 0.0, 0.0, 0.0, 0.0, 0.0, 0.0, 0.0, 0.0, 0.0, 0.0, 0.0, 0.0, 0.0, 0.0, 0.0, 0.0, 0.0, 0.0, 0.0, 0.0, 0.0, 0.0, 0.0, 0.0, 0.0, 0.0, 0.0, 0.0, 0.0, 0.0, 0.0, 0.0, 0.0, 0.0, 0.0, 0.0, 0.0, 0.0, 0.0, 0.0, 0.0, 0.0, 0.0, 0.0, 0.0, 0.0, 0.0, 0.0, 0.0, 0.0, 0.0, 0.0, 0.0, 0.0, 0.0, 0.0, 0.0, 0.0, 0.0, 0.0, 0.0, 0.0, 0.0, 0.0, 0.0, 0.0])
me_corner_with_borders_cube_022_cell_007.materials.append(mat_none)
me_corner_with_borders_cube_022_cell_007.use_remesh_preserve_volume = False
me_corner_with_borders_cube_022_cell_007.use_remesh_preserve_attributes = False
me_corner_with_borders_cube_022_cell_007.use_mirror_vertex_groups = False
me_corner_with_borders_cube_022_cell_007.update()
me_corner_with_borders_cube_022_cell_006 = bpy.data.meshes.new('corner-with-borders_Cube.022_cell.006')
me_corner_with_borders_cube_022_cell_006.from_pydata([(0.0473, -0.2615, 0.2734), (0.0473, -0.05802, 0.2734), (0.0473, -0.05802, 0.03576), (0.0473, -0.2615, 0.03576), (0.3205, -0.05802, 0.2734), (0.3205, 0.2152, 0.2734), (0.3205, 0.2152, 0.03576), (0.3205, -0.05802, 0.03576), (0.5241, -0.2615, 0.2734), (0.5241, 0.2152, 0.2734), (0.5241, 0.2152, 0.03576), (0.5241, -0.2615, 0.03576), (-0.5009, -0.05802, 0.03576), (-0.5009, -0.2615, 0.2734), (-0.5009, -0.05802, 0.2734), (0.1241, 0.1385, 0.03576), (0.5241, -0.2615, -0.3642), (-0.4912, -0.2615, 0.03576), (0.1318, -0.213, -0.4127), (0.09708, -0.2212, -0.4046), (0.08113, -0.2615, -0.3642), (0.01962, -0.2021, -0.3642), (-0.6328, -0.1248, 0.03576), (-0.5395, 0.02546, 0.03576), (0.2985, -0.03594, -0.3642), (0.03609, -0.1918, -0.3642), (-0.4666, 0.1385, 0.02627), (-0.4688, 0.1385, 0.03576), (-0.5009, -0.2521, 0.03576), (-0.5913, -0.05802, 0.03576), (-0.6461, -0.05802, 0.2734), (-0.7725, -0.2615, 0.2734), (-0.5009, -0.2615, 0.04256), (-0.7612, -0.2615, 0.2245), (0.5241, 0.7065, 0.03576), (0.5241, 0.7053, 0.02342), (0.5241, 0.7041, 0.01203), (0.2387, 0.5728, 0.03576), (0.5241, 0.09806, -0.3642), (0.1241, 0.5046, 0.03576), (0.1241, 0.1385, -0.1916), (0.4118, -0.1493, -0.4764)], [], [(0, 1, 2, 3), (4, 5, 6, 7), (3, 2, 7, 6, 10, 11), (5, 9, 10, 6), (8, 0, 3, 11), (9, 8, 11, 10), (1, 4, 7, 2), (11, 17, 20, 16), (11, 15, 27, 23, 22, 17), (13, 31, 33, 32), (14, 13, 32, 28, 12), (13, 14, 30, 31), (16, 24, 25, 21, 20), (16, 20, 19, 18, 41), (15, 39, 40), (16, 24, 38), (38, 36, 35, 34, 11, 16), (40, 26, 27, 15), (29, 30, 14, 12), (41, 38, 16), (28, 22, 29, 12), (34, 37, 39, 15, 11), (9, 5, 4, 1, 0, 8)])
_uv = me_corner_with_borders_cube_022_cell_006.uv_layers.new(name='UVMap')
_uv.uv.foreach_set('vector', [0.1112, 0.2516, 0.1112, 0.1961, 0.1394, 0.1961, 0.1394, 0.2516, 0.05495, 0.3077, 0.05495, 0.2529, 0.08378, 0.2529, 0.08378, 0.3077, 0.05613, 0.2541, 0.08289, 0.2541, 0.08289, 0.3078, 0.08289, 0.3614, 0.05613, 0.3614, 0.05613, 0.3078, 0.1112, 0.2516, 0.1112, 0.1961, 0.1394, 0.1961, 0.1394, 0.2516, 0.05495, 0.3077, 0.05495, 0.2529, 0.08378, 0.2529, 0.08378, 0.3077, 0.05495, 0.3625, 0.05495, 0.3077, 0.08378, 0.3077, 0.08378, 0.3625, 0.05495, 0.3625, 0.05495, 0.3077, 0.08378, 0.3077, 0.08378, 0.3625, 0.001085, 0.4921, 0.001086, 0.3559, 0.05472, 0.4327, 0.05472, 0.4921, 0.05472, 0.492, 0.001087, 0.4384, 0.001087, 0.3589, 0.01624, 0.3494, 0.03639, 0.3369, 0.05472, 0.3559, 0.05495, 0.3625, 0.05495, 0.3228, 0.06089, 0.3244, 0.08296, 0.3625, 0.1112, 0.2516, 0.1112, 0.1961, 0.1386, 0.1961, 0.1394, 0.1987, 0.1394, 0.2516, 0.08289, 0.3614, 0.05613, 0.3614, 0.05613, 0.3407, 0.08289, 0.3226, 0.05472, 0.606, 0.02447, 0.606, 0.04537, 0.5362, 0.04676, 0.5318, 0.05472, 0.5328, 0.001085, 0.3487, 0.001085, 0.3067, 0.006495, 0.3082, 0.007587, 0.3115, 0.01613, 0.338, 0.001087, 0.4384, 0.001087, 0.3893, 0.03158, 0.4384, 0.001087, 0.002602, 0.03134, 0.002602, 0.001087, 0.06205, 0.05472, 0.05082, 0.004269, 0.1321, 0.002741, 0.1322, 0.001086, 0.1324, 0.001087, 0.002602, 0.05472, 0.002602, 0.03158, 0.002602, 0.00236, 0.0818, 0.001087, 0.0821, 0.001087, 0.002602, 0.08378, 0.2661, 0.05495, 0.2741, 0.05495, 0.2529, 0.08378, 0.2529, 0.01613, 0.2706, 0.001086, 0.294, 0.001086, 0.2599, 0.05736, 0.3614, 0.0741, 0.3426, 0.08289, 0.3485, 0.08289, 0.3614, 0.05472, 0.2464, 0.01646, 0.2285, 0.001086, 0.2193, 0.001086, 0.1702, 0.05472, 0.1166, 0.08289, 0.3614, 0.05613, 0.3614, 0.05613, 0.3078, 0.05613, 0.2541, 0.08289, 0.2541, 0.08289, 0.3078])
_uv.active_render = True
_uv = me_corner_with_borders_cube_022_cell_006.uv_layers.new(name='UVMap.001')
_uv.uv.foreach_set('vector', [0.0, 0.0, 0.0, 0.0, 0.0, 0.0, 0.0, 0.0, 0.0, 0.0, 0.0, 0.0, 0.0, 0.0, 0.0, 0.0, 0.0, 0.0, 0.0, 0.0, 0.0, 0.0, 0.0, 0.0, 0.0, 0.0, 0.0, 0.0, 0.0, 0.0, 0.0, 0.0, 0.0, 0.0, 0.0, 0.0, 0.0, 0.0, 0.0, 0.0, 0.0, 0.0, 0.0, 0.0, 0.0, 0.0, 0.0, 0.0, 0.0, 0.0, 0.0, 0.0, 0.0, 0.0, 0.0, 0.0, 0.0, 0.0, 0.0, 0.0, 0.0, 0.0, 0.0, 0.0, 0.0, 0.0, 0.0, 0.0, 0.0, 0.0, 0.0, 0.0, 0.0, 0.0, 0.0, 0.0, 0.0, 0.0, 0.0, 0.0, 0.0, 0.0, 0.0, 0.0, 0.0, 0.0, 0.0, 0.0, 0.0, 0.0, 0.0, 0.0, 0.0, 0.0, 0.0, 0.0, 0.0, 0.0, 0.0, 0.0, 0.0, 0.0, 0.0, 0.0, 0.0, 0.0, 0.0, 0.0, 0.0, 0.0, 0.0, 0.0, 0.0, 0.0, 0.0, 0.0, 0.0, 0.0, 0.0, 0.0, 0.0, 0.0, 0.0, 0.0, 0.0, 0.0, 0.0, 0.0, 0.0, 0.0, 0.0, 0.0, 0.0, 0.0, 0.0, 0.0, 0.0, 0.0, 0.0, 0.0, 0.0, 0.0, 0.0, 0.0, 0.0, 0.0, 0.0, 0.0, 0.0, 0.0, 0.0, 0.0, 0.0, 0.0, 0.0, 0.0, 0.0, 0.0, 0.0, 0.0, 0.0, 0.0, 0.0, 0.0, 0.0, 0.0, 0.0, 0.0, 0.0, 0.0, 0.0, 0.0, 0.0, 0.0, 0.0, 0.0, 0.0, 0.0, 0.0, 0.0, 0.0, 0.0, 0.0, 0.0, 0.0, 0.0, 0.0, 0.0, 0.0, 0.0, 0.0, 0.0, 0.0, 0.0, 0.0, 0.0, 0.0, 0.0, 0.0, 0.0, 0.0, 0.0])
me_corner_with_borders_cube_022_cell_006.materials.append(mat_none)
me_corner_with_borders_cube_022_cell_006.use_remesh_preserve_volume = False
me_corner_with_borders_cube_022_cell_006.use_remesh_preserve_attributes = False
me_corner_with_borders_cube_022_cell_006.use_mirror_vertex_groups = False
me_corner_with_borders_cube_022_cell_006.update()
me_corner_with_borders_cube_022_cell_005 = bpy.data.meshes.new('corner-with-borders_Cube.022_cell.005')
me_corner_with_borders_cube_022_cell_005.from_pydata([(0.8962, 0.1403, -1.364), (0.2712, -0.2597, 1.036), (0.2773, -0.2597, 1.036), (0.8648, -0.2193, 0.5958), (0.849, -0.2597, 0.6362), (-0.524, -0.2597, 0.6362), (0.1374, -0.1251, 1.036), (0.7872, -0.2003, 0.6362), (0.1269, 0.03579, 0.6362), (-0.4946, 0.1403, -0.2978), (0.8962, 0.1403, -1.136), (-1.154, 0.1403, -1.023), (-1.163, 0.1403, -1.032), (-1.266, 0.1403, -1.364), (-0.007757, 0.1403, 0.2362), (0.04159, 0.1403, 0.2904), (0.07403, 0.1403, 0.2362), (-0.159, -0.2597, 1.036), (0.2712, -0.2539, 1.036), (0.01104, -0.2597, 1.222), (-0.3662, 0.6399, -1.364), (-1.267, 0.2302, -1.364), (0.8962, 0.189, -1.364), (0.2712, -0.2539, 1.036), (0.2712, -0.2597, 1.036), (0.8962, 0.1403, -1.136), (0.04159, 0.1403, 0.2904), (0.04159, 0.1403, 0.2904), (-0.159, -0.2597, 1.036), (-0.159, -0.2597, 1.036), (0.1374, -0.1251, 1.036), (0.1374, -0.1251, 1.036), (-1.154, 0.1403, -1.023), (-0.4946, 0.1403, -0.2978), (-1.163, 0.1403, -1.032), (-1.266, 0.1403, -1.364), (0.01104, -0.2597, 1.222), (-1.267, 0.2302, -1.364), (-0.3662, 0.6399, -1.364), (0.8962, 0.189, -1.364)], [], [(38, 37, 32, 33, 26), (2, 30, 29), (39, 25, 0), (37, 34, 32), (16, 3, 4, 5, 14), (19, 24, 23, 6), (1, 36, 28), (4, 7, 8, 5), (14, 27, 16), (26, 10, 22, 38), (4, 2, 29, 5), (28, 31, 18, 1), (6, 17, 19), (25, 15, 9, 11, 12, 35, 0), (37, 13, 34), (35, 21, 20, 39, 0)])
_k = set([(1, 18), (1, 36), (6, 17), (6, 23), (9, 11), (9, 15), (10, 22), (10, 26), (11, 12), (12, 35), (13, 34), (13, 37), (15, 25), (17, 19), (18, 31), (19, 24), (20, 21), (20, 39), (21, 35), (22, 38), (23, 24), (25, 39), (26, 33), (28, 31), (28, 36), (29, 30), (32, 33), (32, 34), (37, 38)])
me_corner_with_borders_cube_022_cell_005.attributes.new('sharp_edge', 'BOOLEAN', 'EDGE').data.foreach_set('value', [ (min(e.vertices), max(e.vertices)) in _k for e in me_corner_with_borders_cube_022_cell_005.edges])
_uv = me_corner_with_borders_cube_022_cell_005.uv_layers.new(name='UVMap')
_uv.uv.foreach_set('vector', [0.02115, 0.02115, 1.0, 0.0241, 1.0, 0.1872, 0.5335, 0.0, 0.7237, 0.7237, 0.05472, 0.3554, 0.03667, 0.3366, 0.05472, 0.2969, 0.2231, 0.0762, 0.1978, 0.07078, 0.2231, 0.07078, 0.0321, 0.0, 0.2431, 0.0, 0.1872, 0.1872, 0.05472, 0.2328, 0.006502, 0.3078, 0.001085, 0.3063, 0.001086, 0.1761, 0.05472, 0.225, 0.8018, 0.0, 0.8021, 0.2052, 0.7791, 0.2009, 0.2712, 0.0, 0.08327, 0.3625, 0.06119, 0.3245, 0.08378, 0.2996, 0.05472, 0.5321, 0.04675, 0.531, 0.01509, 0.45, 0.05472, 0.3051, 0.001087, 0.4382, 0.008345, 0.4473, 0.001087, 0.4533, 0.7237, 0.0, 0.8142, 0.6752, 0.7532, 0.7319, 0.02115, 0.0, 0.05472, 0.4321, 0.001086, 0.3554, 0.001086, 0.2969, 0.05472, 0.248, 0.05613, 0.2999, 0.07383, 0.3423, 0.05689, 0.3614, 0.05613, 0.3614, 0.2712, 0.2712, 0.8023, 0.4989, 0.8018, 0.8018, 0.1978, 0.4319, 0.03934, 0.3369, 0.1047, 0.2773, 0.1852, 0.2041, 0.1863, 0.2031, 0.2231, 0.1917, 0.2231, 0.4319, 0.0321, 0.0321, 0.1947, 0.03206, 0.2431, 0.2431, 0.0009143, 0.1222, 0.01095, 0.1222, 0.05642, 0.2222, 0.2231, 0.357, 0.000915, 0.3624])
_uv.active_render = True
_uv = me_corner_with_borders_cube_022_cell_005.uv_layers.new(name='UVMap.001')
_uv.uv.foreach_set('vector', [0.0, 0.0, 0.0, 0.0, 0.0, 0.0, 0.0, 0.0, 0.0, 0.0, 0.0, 0.0, 0.0, 0.0, 0.0, 0.0, 0.0, 0.0, 0.0, 0.0, 0.0, 0.0, 0.0, 0.0, 0.0, 0.0, 0.0, 0.0, 0.0, 0.0, 0.0, 0.0, 0.0, 0.0, 0.0, 0.0, 0.0, 0.0, 0.0, 0.0, 0.0, 0.0, 0.0, 0.0, 0.0, 0.0, 0.0, 0.0, 0.0, 0.0, 0.0, 0.0, 0.0, 0.0, 0.0, 0.0, 0.0, 0.0, 0.0, 0.0, 0.0, 0.0, 0.0, 0.0, 0.0, 0.0, 0.0, 0.0, 0.0, 0.0, 0.0, 0.0, 0.0, 0.0, 0.0, 0.0, 0.0, 0.0, 0.0, 0.0, 0.0, 0.0, 0.0, 0.0, 0.0, 0.0, 0.0, 0.0, 0.0, 0.0, 0.0, 0.0, 0.0, 0.0, 0.0, 0.0, 0.0, 0.0, 0.0, 0.0, 0.0, 0.0, 0.0, 0.0, 0.0, 0.0, 0.0, 0.0, 0.0, 0.0, 0.0, 0.0, 0.0, 0.0, 0.0, 0.0, 0.0, 0.0, 0.0, 0.0, 0.0, 0.0, 0.0, 0.0, 0.0, 0.0])
me_corner_with_borders_cube_022_cell_005.materials.append(mat_none)
me_corner_with_borders_cube_022_cell_005.use_remesh_preserve_volume = False
me_corner_with_borders_cube_022_cell_005.use_remesh_preserve_attributes = False
me_corner_with_borders_cube_022_cell_005.use_mirror_vertex_groups = False
me_corner_with_borders_cube_022_cell_005.update()
me_corner_with_borders_cube_022_cell_004 = bpy.data.meshes.new('corner-with-borders_Cube.022_cell.004')
me_corner_with_borders_cube_022_cell_004.from_pydata([(-0.389, -1.276, -1.329), (-0.2, -0.6357, 0.1256), (-0.64, -0.6357, -1.063), (-0.2, -0.6357, -1.262), (-0.5455, -0.9892, -1.329), (-0.2, 0.2908, 1.071), (-0.2267, 0.3478, 1.071), (-0.2, 0.3585, 1.071), (-0.5242, 0.3274, 0.6712), (-0.2, -0.05192, 0.9871), (-0.5464, 0.3317, 0.6177), (-0.2, 0.4565, 0.6712), (-0.2, -0.266, 0.6712), (-0.2, 0.5545, 0.2712), (-0.2, -0.5371, 0.2712), (0.1972, 0.6143, 0.6712), (-0.2, 0.6143, 0.02711), (0.3866, 0.6143, 0.6712), (-0.2, 0.6143, -0.1295), (-0.2, 0.4611, -0.5512), (-0.2, 0.452, -0.576), (0.7921, -0.6753, -1.329), (0.7447, -0.2898, -1.329), (0.6884, -0.2616, -1.329), (0.5567, -0.1971, -1.329), (0.7715, -0.01847, 0.6712), (0.7152, 0.4386, 0.6712), (0.7132, 0.4524, 0.6712), (-0.09435, -0.4591, 0.6712), (0.7447, -0.2898, -1.329), (0.6884, -0.2616, -1.329), (-0.64, -0.6357, -1.063), (-0.2, -0.6357, 0.1256), (-0.2, -0.6357, -1.262), (-0.5455, -0.9892, -1.329), (-0.389, -1.276, -1.329), (-0.2, -0.266, 0.6712), (0.3866, 0.6143, 0.6712), (-0.2, 0.6143, -0.1295), (-0.2, 0.4611, -0.5512), (-0.2, 0.452, -0.576), (0.7921, -0.6753, -1.329), (0.5567, -0.1971, -1.329), (0.7715, -0.01847, 0.6712), (0.7152, 0.4386, 0.6712), (0.7132, 0.4524, 0.6712), (-0.09435, -0.4591, 0.6712)], [], [(36, 46, 43, 44, 27, 37, 15, 11), (1, 36, 11, 16, 38, 39, 40, 3), (45, 26, 22), (32, 31, 34, 35, 28, 12), (11, 7, 5, 9, 36), (26, 25, 41, 22), (31, 33, 20, 42, 34), (16, 15, 37, 38), (23, 42, 20, 19), (3, 2, 1), (35, 41, 25, 28), (13, 11, 36, 14), (14, 10, 13), (36, 8, 11), (4, 24, 30, 29, 21, 0), (19, 18, 17, 45, 22, 23), (7, 6, 5)])
_k = set([(0, 4), (0, 21), (1, 2), (1, 36), (2, 3), (3, 40), (4, 24), (12, 28), (12, 32), (17, 18), (17, 45), (18, 19), (19, 20), (20, 33), (21, 29), (22, 23), (22, 41), (23, 42), (24, 30), (25, 26), (25, 28), (26, 45), (27, 37), (27, 44), (29, 30), (31, 32), (31, 33), (34, 35), (34, 42), (35, 41), (36, 46), (37, 38), (38, 39), (39, 40), (43, 44), (43, 46)])
me_corner_with_borders_cube_022_cell_004.attributes.new('sharp_edge', 'BOOLEAN', 'EDGE').data.foreach_set('value', [ (min(e.vertices), max(e.vertices)) in _k for e in me_corner_with_borders_cube_022_cell_004.edges])
_uv = me_corner_with_borders_cube_022_cell_004.uv_layers.new(name='UVMap')
_uv.uv.foreach_set('vector', [0.4486, 0.09914, 0.4369, 0.1206, 0.3407, 0.07165, 0.3469, 0.02086, 0.3472, 0.01934, 0.3834, 0.001349, 0.4045, 0.001349, 0.4486, 0.01888, 0.06153, 0.3208, 0.000913, 0.2797, 0.000913, 0.1994, 0.07247, 0.1819, 0.08988, 0.1819, 0.1367, 0.1989, 0.1395, 0.1999, 0.2157, 0.3208, 0.2179, 0.2179, 1.0, 0.2322, 0.981, 0.981, 0.4388, 0.3668, 0.7124, 0.0, 0.9547, 0.0, 0.9791, 0.9791, 0.1385, 0.1385, 0.4358, 0.1345, 0.05472, 0.3669, 0.001085, 0.3538, 0.001085, 0.3447, 0.01237, 0.2988, 0.05472, 0.2701, 0.2322, 0.2322, 1.0, 0.2168, 1.0, 0.9811, 0.9813, 0.9813, 0.7124, 0.7124, 0.8942, 0.5689, 0.7959, 0.7959, 0.04928, 0.04928, 0.9547, 0.9547, 0.07247, 0.3624, 0.000915, 0.3183, 0.000915, 0.2972, 0.08988, 0.3624, 1.0, 0.9505, 0.04928, 0.0, 0.7959, 0.0, 1.0, 0.1795, 0.2157, 0.1819, 0.1936, 0.2308, 0.06153, 0.1819, 1.0, 0.9791, 0.9811, 0.9811, 0.2168, 0.2168, 1.0, 0.1385, 0.001087, 0.01703, 0.05472, 0.04069, 0.05472, 0.2151, 0.001087, 0.2805, 0.05471, 0.1118, 0.008271, 0.0294, 0.05472, 0.008268, 0.05472, 0.2151, 0.01124, 0.09748, 0.05472, 0.04069, 0.1838, 0.1018, 0.08498, 0.09149, 0.09961, 0.09866, 0.1059, 0.1018, 0.1111, 0.1446, 0.152, 0.1192, 0.1795, 0.1795, 0.1854, 0.0222, 0.7126, 0.04107, 1.0, 0.2179, 1.0, 0.981, 0.9505, 0.9505, 0.001087, 0.03691, 0.004678, 0.03834, 0.001087, 0.04598])
_uv.active_render = True
_uv = me_corner_with_borders_cube_022_cell_004.uv_layers.new(name='UVMap.001')
_uv.uv.foreach_set('vector', [0.0, 0.0, 0.0, 0.0, 0.0, 0.0, 0.0, 0.0, 0.0, 0.0, 0.0, 0.0, 0.0, 0.0, 0.0, 0.0, 0.0, 0.0, 0.0, 0.0, 0.0, 0.0, 0.0, 0.0, 0.0, 0.0, 0.0, 0.0, 0.0, 0.0, 0.0, 0.0, 0.0, 0.0, 0.0, 0.0, 0.0, 0.0, 0.0, 0.0, 0.0, 0.0, 0.0, 0.0, 0.0, 0.0, 0.0, 0.0, 0.0, 0.0, 0.0, 0.0, 0.0, 0.0, 0.0, 0.0, 0.0, 0.0, 0.0, 0.0, 0.0, 0.0, 0.0, 0.0, 0.0, 0.0, 0.0, 0.0, 0.0, 0.0, 0.0, 0.0, 0.0, 0.0, 0.0, 0.0, 0.0, 0.0, 0.0, 0.0, 0.0, 0.0, 0.0, 0.0, 0.0, 0.0, 0.0, 0.0, 0.0, 0.0, 0.0, 0.0, 0.0, 0.0, 0.0, 0.0, 0.0, 0.0, 0.0, 0.0, 0.0, 0.0, 0.0, 0.0, 0.0, 0.0, 0.0, 0.0, 0.0, 0.0, 0.0, 0.0, 0.0, 0.0, 0.0, 0.0, 0.0, 0.0, 0.0, 0.0, 0.0, 0.0, 0.0, 0.0, 0.0, 0.0, 0.0, 0.0, 0.0, 0.0, 0.0, 0.0, 0.0, 0.0, 0.0, 0.0, 0.0, 0.0, 0.0, 0.0, 0.0, 0.0, 0.0, 0.0, 0.0, 0.0, 0.0, 0.0, 0.0, 0.0, 0.0, 0.0, 0.0, 0.0, 0.0, 0.0, 0.0, 0.0])
me_corner_with_borders_cube_022_cell_004.materials.append(mat_none)
me_corner_with_borders_cube_022_cell_004.use_remesh_preserve_volume = False
me_corner_with_borders_cube_022_cell_004.use_remesh_preserve_attributes = False
me_corner_with_borders_cube_022_cell_004.use_mirror_vertex_groups = False
me_corner_with_borders_cube_022_cell_004.update()
me_corner_with_borders_cube_022_cell_003 = bpy.data.meshes.new('corner-with-borders_Cube.022_cell.003')
me_corner_with_borders_cube_022_cell_003.from_pydata([(-1.043, -0.3466, -0.2032), (0.2066, 0.9034, -0.2032), (0.2066, -0.3466, -0.2032), (-0.1415, -0.6974, -0.2032), (-0.1613, -0.702, -0.2032), (-1.043, -0.9081, -0.2032), (-1.043, -0.3466, 0.1948), (0.2066, -0.3466, -0.1396), (-0.2352, -0.3466, 0.06078), (-0.3771, -0.3466, 0.08448), (0.2066, 0.9034, 0.535), (0.9418, 0.08079, -0.2032), (0.961, 0.09461, -0.2032), (0.9026, 0.9034, -0.2032), (0.2066, 0.7595, 0.546), (0.2066, 0.7417, 0.547), (-0.1415, -0.6974, -0.2032), (-0.1613, -0.702, -0.2032), (-1.043, -0.9081, -0.2032), (0.2066, -0.3466, -0.1396), (-0.2352, -0.3466, 0.06078), (-0.3771, -0.3466, 0.08448), (-1.043, -0.3466, 0.1948), (0.9026, 0.9034, -0.2032), (0.961, 0.09461, -0.2032), (0.9418, 0.08079, -0.2032), (0.2066, 0.9034, 0.535), (0.2066, 0.7595, 0.546), (0.2066, 0.7417, 0.547)], [], [(26, 13, 1), (24, 23, 10, 27), (22, 21, 20, 19, 2, 0), (17, 16, 8, 9), (19, 28, 14, 26, 1, 2), (15, 7, 8, 16, 25, 24), (9, 6, 18, 17), (5, 22, 0), (27, 15, 24), (3, 4, 5, 0, 2, 1, 13, 12, 11)])
_k = set([(3, 4), (3, 11), (4, 5), (5, 22), (6, 9), (6, 18), (7, 8), (7, 15), (8, 9), (10, 23), (10, 27), (11, 12), (12, 13), (13, 26), (14, 26), (14, 28), (15, 27), (16, 17), (16, 25), (17, 18), (19, 20), (19, 28), (20, 21), (21, 22), (23, 24), (24, 25)])
me_corner_with_borders_cube_022_cell_003.attributes.new('sharp_edge', 'BOOLEAN', 'EDGE').data.foreach_set('value', [ (min(e.vertices), max(e.vertices)) in _k for e in me_corner_with_borders_cube_022_cell_003.edges])
_uv = me_corner_with_borders_cube_022_cell_003.uv_layers.new(name='UVMap')
_uv.uv.foreach_set('vector', [0.1411, 0.3624, 0.2231, 0.2851, 0.2231, 0.3624, 0.04901, 0.04901, 0.9447, 0.04888, 0.9445, 0.7739, 0.7848, 0.7848, 0.1789, 0.3208, 0.1912, 0.2467, 0.1938, 0.231, 0.216, 0.1819, 0.2231, 0.1819, 0.2231, 0.3208, 0.03874, 0.03874, 0.04564, 0.0, 0.2863, 0.0, 0.2614, 0.2614, 0.216, 0.3208, 0.1398, 0.1999, 0.1399, 0.1979, 0.1411, 0.1819, 0.2231, 0.1819, 0.2231, 0.3208, 0.2051, 0.2051, 0.6734, 0.5698, 1.0, 0.7137, 1.0, 0.9544, 1.0, 0.9545, 0.9504, 0.9504, 0.2614, 0.0, 0.9483, 0.6014, 0.9482, 0.9092, 0.03874, 0.0, 0.2231, 0.2026, 0.1789, 0.1402, 0.2231, 0.1402, 1.0, 0.7848, 0.2051, 0.0, 1.0, 0.04901, 0.1841, 0.1015, 0.1836, 0.09935, 0.1607, 0.001351, 0.2231, 0.001351, 0.000915, 0.1402, 0.000914, 0.001351, 0.07824, 0.001351, 0.08472, 0.09121, 0.08259, 0.09274])
_uv.active_render = True
_uv = me_corner_with_borders_cube_022_cell_003.uv_layers.new(name='UVMap.001')
_uv.uv.foreach_set('vector', [0.0, 0.0, 0.0, 0.0, 0.0, 0.0, 0.0, 0.0, 0.0, 0.0, 0.0, 0.0, 0.0, 0.0, 0.0, 0.0, 0.0, 0.0, 0.0, 0.0, 0.0, 0.0, 0.0, 0.0, 0.0, 0.0, 0.0, 0.0, 0.0, 0.0, 0.0, 0.0, 0.0, 0.0, 0.0, 0.0, 0.0, 0.0, 0.0, 0.0, 0.0, 0.0, 0.0, 0.0, 0.0, 0.0, 0.0, 0.0, 0.0, 0.0, 0.0, 0.0, 0.0, 0.0, 0.0, 0.0, 0.0, 0.0, 0.0, 0.0, 0.0, 0.0, 0.0, 0.0, 0.0, 0.0, 0.0, 0.0, 0.0, 0.0, 0.0, 0.0, 0.0, 0.0, 0.0, 0.0, 0.0, 0.0, 0.0, 0.0, 0.0, 0.0, 0.0, 0.0, 0.0, 0.0, 0.0, 0.0, 0.0, 0.0, 0.0, 0.0, 0.0, 0.0, 0.0, 0.0])
me_corner_with_borders_cube_022_cell_003.materials.append(mat_none)
me_corner_with_borders_cube_022_cell_003.use_remesh_preserve_volume = False
me_corner_with_borders_cube_022_cell_003.use_remesh_preserve_attributes = False
me_corner_with_borders_cube_022_cell_003.use_mirror_vertex_groups = False
me_corner_with_borders_cube_022_cell_003.update()
me_corner_with_borders_cube_022_cell_002 = bpy.data.meshes.new('corner-with-borders_Cube.022_cell.002')
me_corner_with_borders_cube_022_cell_002.from_pydata([(0.03964, 0.246, 1.214), (0.3621, 0.08619, 1.214), (0.4393, 0.246, 1.214), (-0.5511, 0.246, 0.4082), (-0.5511, 0.246, -0.04496), (0.3374, -0.6286, -0.7861), (0.3935, -0.6564, -0.7861), (0.206, -0.5616, -0.7861), (0.8297, 0.246, -0.7861), (0.1476, 0.246, -0.7861), (-0.5511, 0.09477, -0.007912), (-0.5511, 0.1034, -0.03402), (-0.5511, 0.08599, -0.03248), (0.03964, 0.246, 1.214), (0.3621, 0.08619, 1.214), (0.4393, 0.246, 1.214), (-0.5511, 0.246, 0.4082), (0.1476, 0.246, -0.7861), (-0.5511, 0.246, -0.04496), (0.3374, -0.6286, -0.7861), (0.3935, -0.6564, -0.7861), (0.8297, 0.246, -0.7861), (0.206, -0.5616, -0.7861), (-0.5511, 0.09477, -0.007912), (-0.5511, 0.1034, -0.03402), (-0.5511, 0.08599, -0.03248)], [], [(16, 0, 15, 21, 17, 18), (14, 13, 3, 23, 19, 20), (23, 12, 7, 19), (18, 24, 25, 10, 16), (21, 6, 5, 22, 17), (12, 11, 7), (0, 1, 15), (11, 4, 9, 7), (20, 8, 2, 14)])
_k = set([(0, 1), (0, 16), (1, 15), (2, 8), (2, 14), (3, 13), (3, 23), (4, 9), (4, 11), (5, 6), (5, 22), (6, 21), (7, 9), (7, 19), (8, 20), (10, 16), (10, 25), (11, 12), (12, 23), (13, 14), (15, 21), (17, 18), (17, 22), (18, 24), (19, 20), (24, 25)])
me_corner_with_borders_cube_022_cell_002.attributes.new('sharp_edge', 'BOOLEAN', 'EDGE').data.foreach_set('value', [ (min(e.vertices), max(e.vertices)) in _k for e in me_corner_with_borders_cube_022_cell_002.edges])
_uv = me_corner_with_borders_cube_022_cell_002.uv_layers.new(name='UVMap')
_uv.uv.foreach_set('vector', [0.09042, 0.3624, 0.000915, 0.2968, 0.000915, 0.2524, 0.2231, 0.209, 0.2231, 0.2848, 0.1408, 0.3624, 0.2162, 0.2162, 0.3257, 0.04164, 0.8386, 0.02312, 1.0, 0.1787, 1.0, 0.9506, 0.9809, 0.9809, 0.1787, 0.1787, 0.203, 0.0, 0.9502, 0.0, 0.9506, 0.9506, 0.1408, 0.1819, 0.1396, 0.1977, 0.1394, 0.1997, 0.1367, 0.1987, 0.09042, 0.1819, 0.1543, 0.001351, 0.1059, 0.1016, 0.09963, 0.09851, 0.08503, 0.09108, 0.07854, 0.001351, 0.203, 0.203, 1.0, 0.2138, 0.9502, 0.9502, 0.383, 0.001349, 0.3472, 0.01911, 0.3386, 0.001349, 0.2138, 0.2138, 0.2245, 0.05572, 0.9508, 0.05588, 0.9507, 0.9507, 0.9809, 0.0, 0.9811, 0.9298, 0.2162, 0.1647, 0.2162, 0.0])
_uv.active_render = True
_uv = me_corner_with_borders_cube_022_cell_002.uv_layers.new(name='UVMap.001')
_uv.uv.foreach_set('vector', [0.0, 0.0, 0.0, 0.0, 0.0, 0.0, 0.0, 0.0, 0.0, 0.0, 0.0, 0.0, 0.0, 0.0, 0.0, 0.0, 0.0, 0.0, 0.0, 0.0, 0.0, 0.0, 0.0, 0.0, 0.0, 0.0, 0.0, 0.0, 0.0, 0.0, 0.0, 0.0, 0.0, 0.0, 0.0, 0.0, 0.0, 0.0, 0.0, 0.0, 0.0, 0.0, 0.0, 0.0, 0.0, 0.0, 0.0, 0.0, 0.0, 0.0, 0.0, 0.0, 0.0, 0.0, 0.0, 0.0, 0.0, 0.0, 0.0, 0.0, 0.0, 0.0, 0.0, 0.0, 0.0, 0.0, 0.0, 0.0, 0.0, 0.0, 0.0, 0.0, 0.0, 0.0, 0.0, 0.0, 0.0, 0.0, 0.0, 0.0])
me_corner_with_borders_cube_022_cell_002.materials.append(mat_none)
me_corner_with_borders_cube_022_cell_002.use_remesh_preserve_volume = False
me_corner_with_borders_cube_022_cell_002.use_remesh_preserve_attributes = False
me_corner_with_borders_cube_022_cell_002.use_mirror_vertex_groups = False
me_corner_with_borders_cube_022_cell_002.update()
me_corner_with_borders_cube_022_cell_001 = bpy.data.meshes.new('corner-with-borders_Cube.022_cell.001')
me_corner_with_borders_cube_022_cell_001.from_pydata([(0.07913, 0.2745, 0.4745), (0.4791, -0.1255, 0.07448), (-0.7709, 0.2745, 0.4745), (0.2759, 0.8136, 0.7719), (0.3694, -0.08908, 0.7674), (0.2886, -0.7667, -1.526), (0.2575, -0.7097, -1.526), (0.06583, -0.991, -1.526), (-0.7709, -0.7862, -1.526), (-0.7709, -0.6907, -1.526), (0.1308, -0.4801, -1.526), (0.008963, -0.1255, 0.4745), (-0.6867, -0.1255, 0.07448), (0.3572, -0.1255, 0.6747), (0.4088, -0.1255, 0.4745), (0.3307, -0.2043, 0.4745), (-0.7709, -0.1255, 0.02608), (-0.7709, -0.1255, -1.125), (0.4791, -0.1255, 0.202), (0.4791, -0.1255, -0.06539), (0.07809, -0.1255, -1.148), (0.03623, -0.1255, -1.259), (-0.7709, -0.08965, 0.1104), (-0.7709, 0.0654, 0.4745), (-0.7709, 0.2745, 0.6377), (0.07913, 0.2745, 0.7391), (-0.7709, 0.1339, 0.6353), (0.4791, 0.4539, 0.7897), (0.4791, 0.02535, 0.7823), (0.1527, 0.8375, 0.4745), (0.4791, 0.2405, 0.4745), (0.4791, -0.05469, 0.4745), (0.07913, 0.8547, 0.4745), (0.07913, 0.8592, 0.7492), (0.1312, 0.8417, 0.4224), (0.4791, -0.03071, 0.07448), (0.5831, 0.05011, 0.4745), (0.4088, -0.1255, 0.4745), (0.4088, -0.1255, 0.4745), (0.4791, -0.05469, 0.4745), (0.4791, -0.05469, 0.4745), (0.4791, 0.02535, 0.7823), (0.07913, 0.8547, 0.4745), (0.1527, 0.8375, 0.4745), (0.008963, -0.1255, 0.4745), (0.3572, -0.1255, 0.6747), (0.4791, 0.2405, 0.4745), (0.4791, 0.4539, 0.7897), (-0.7709, 0.0654, 0.4745), (-0.7709, 0.2745, 0.6377), (0.07913, 0.2745, 0.7391), (-0.7709, 0.1339, 0.6353), (0.4791, -0.1255, 0.202), (0.4791, -0.1255, 0.202), (0.07913, 0.8592, 0.7492)], [], [(42, 29, 30, 40, 38, 44, 48, 2, 0), (0, 42, 34, 35, 1), (37, 39, 41, 4, 45), (2, 0, 1, 12, 22), (51, 23, 11, 45, 4), (25, 49, 51, 4, 41, 47, 3, 54), (47, 46, 43, 3), (3, 43, 32, 54), (40, 36, 30), (53, 40, 30, 19), (8, 16, 17, 9), (18, 31, 14), (44, 15, 38), (30, 27, 28, 40), (48, 26, 24, 2), (16, 44, 38, 53, 19, 20, 21, 17), (24, 50, 0, 2), (9, 10, 6, 5, 7, 8), (35, 30, 40, 52, 1), (50, 33, 42, 0), (52, 38, 44, 12, 1), (38, 13, 44), (22, 48, 2)])
_k = set([(11, 23), (11, 45), (13, 38), (13, 44), (14, 18), (14, 31), (18, 31), (23, 51), (24, 26), (24, 50), (25, 49), (25, 54), (26, 48), (27, 28), (27, 30), (28, 40), (29, 30), (29, 42), (32, 43), (32, 54), (33, 42), (33, 50), (37, 39), (37, 45), (38, 40), (38, 52), (38, 53), (39, 41), (40, 52), (40, 53), (41, 47), (43, 46), (44, 48), (46, 47), (49, 51)])
me_corner_with_borders_cube_022_cell_001.attributes.new('sharp_edge', 'BOOLEAN', 'EDGE').data.foreach_set('value', [ (min(e.vertices), max(e.vertices)) in _k for e in me_corner_with_borders_cube_022_cell_001.edges])
_uv = me_corner_with_borders_cube_022_cell_001.uv_layers.new(name='UVMap')
_uv.uv.foreach_set('vector', [0.001087, 0.09835, 0.01096, 0.09769, 0.05472, 0.216, 0.05472, 0.2872, 0.05472, 0.3213, 0.05472, 0.4178, 0.02912, 0.606, 0.001087, 0.606, 0.001087, 0.3043, 0.001093, 0.08319, 0.001089, 0.02818, 0.008069, 0.02942, 0.05471, 0.1121, 0.05471, 0.1211, 0.8066, 0.128, 0.537, 0.1321, 0.5815, 0.0, 1.0, 0.0, 1.0, 0.03957, 0.001087, 0.606, 0.001088, 0.5254, 0.05472, 0.4875, 0.05472, 0.598, 0.04991, 0.606, 0.9578, 0.0, 0.0703, 0.05707, 0.3833, 0.1089, 0.03957, 0.03957, 0.0, 0.0, 0.6531, 0.4365, 0.9542, 0.8459, 1.0, 0.04221, 1.0, 1.0, 0.5815, 0.5815, 0.4285, 0.0, 0.0, 0.0, 0.1793, 0.0, 0.5715, 0.0, 0.848, 0.05635, 0.2381, 0.2381, 0.0, 0.0, 0.0, 0.0, 0.2381, 0.0, 0.2555, 0.1115, 0.1793, 0.1793, 0.4486, 0.1324, 0.4371, 0.1207, 0.4486, 0.09956, 0.03118, 0.3208, 0.000913, 0.3129, 0.000913, 0.2801, 0.06089, 0.3208, 0.2231, 0.2136, 0.05073, 0.1402, 0.1786, 0.1402, 0.2231, 0.203, 0.4977, 0.249, 0.537, 0.1321, 0.8066, 0.128, 0.2264, 0.08799, 0.2352, 0.1237, 0.2264, 0.1324, 0.05472, 0.2696, 0.01245, 0.2982, 0.01344, 0.2407, 0.05472, 0.23, 0.1402, 0.1801, 0.1166, 0.1701, 0.1163, 0.1495, 0.1402, 0.1495, 0.05073, 0.3208, 0.000913, 0.2341, 0.000913, 0.1897, 0.03118, 0.1819, 0.06089, 0.1819, 0.1812, 0.2264, 0.1935, 0.2311, 0.1786, 0.3208, 0.03283, 0.1166, 0.01924, 0.002602, 0.05472, 0.002602, 0.05472, 0.1166, 0.1603, 0.001351, 0.1837, 0.1015, 0.1582, 0.1156, 0.1519, 0.1191, 0.127, 0.09431, 0.1497, 0.001351, 0.001087, 0.2814, 0.05472, 0.216, 0.05472, 0.2872, 0.01819, 0.3043, 0.001087, 0.3043, 0.01924, 0.1166, 0.01788, 0.03817, 0.05472, 0.03878, 0.05472, 0.1166, 0.01819, 0.3043, 0.05472, 0.3213, 0.05472, 0.4178, 0.001087, 0.5857, 0.001087, 0.3043, 0.05472, 0.3787, 0.02787, 0.3718, 0.05472, 0.3251, 0.1349, 0.2029, 0.08156, 0.1801, 0.08156, 0.1495])
_uv.active_render = True
_uv = me_corner_with_borders_cube_022_cell_001.uv_layers.new(name='UVMap.001')
_uv.uv.foreach_set('vector', [0.0, 0.0, 0.0, 0.0, 0.0, 0.0, 0.0, 0.0, 0.0, 0.0, 0.0, 0.0, 0.0, 0.0, 0.0, 0.0, 0.0, 0.0, 0.0, 0.0, 0.0, 0.0, 0.0, 0.0, 0.0, 0.0, 0.0, 0.0, 0.0, 0.0, 0.0, 0.0, 0.0, 0.0, 0.0, 0.0, 0.0, 0.0, 0.0, 0.0, 0.0, 0.0, 0.0, 0.0, 0.0, 0.0, 0.0, 0.0, 0.0, 0.0, 0.0, 0.0, 0.0, 0.0, 0.0, 0.0, 0.0, 0.0, 0.0, 0.0, 0.0, 0.0, 0.0, 0.0, 0.0, 0.0, 0.0, 0.0, 0.0, 0.0, 0.0, 0.0, 0.0, 0.0, 0.0, 0.0, 0.0, 0.0, 0.0, 0.0, 0.0, 0.0, 0.0, 0.0, 0.0, 0.0, 0.0, 0.0, 0.0, 0.0, 0.0, 0.0, 0.0, 0.0, 0.0, 0.0, 0.0, 0.0, 0.0, 0.0, 0.0, 0.0, 0.0, 0.0, 0.0, 0.0, 0.0, 0.0, 0.0, 0.0, 0.0, 0.0, 0.0, 0.0, 0.0, 0.0, 0.0, 0.0, 0.0, 0.0, 0.0, 0.0, 0.0, 0.0, 0.0, 0.0, 0.0, 0.0, 0.0, 0.0, 0.0, 0.0, 0.0, 0.0, 0.0, 0.0, 0.0, 0.0, 0.0, 0.0, 0.0, 0.0, 0.0, 0.0, 0.0, 0.0, 0.0, 0.0, 0.0, 0.0, 0.0, 0.0, 0.0, 0.0, 0.0, 0.0, 0.0, 0.0, 0.0, 0.0, 0.0, 0.0, 0.0, 0.0, 0.0, 0.0, 0.0, 0.0, 0.0, 0.0, 0.0, 0.0, 0.0, 0.0, 0.0, 0.0, 0.0, 0.0, 0.0, 0.0, 0.0, 0.0, 0.0, 0.0, 0.0, 0.0, 0.0, 0.0, 0.0, 0.0, 0.0, 0.0, 0.0, 0.0, 0.0, 0.0, 0.0, 0.0, 0.0, 0.0, 0.0, 0.0, 0.0, 0.0, 0.0, 0.0, 0.0, 0.0, 0.0, 0.0, 0.0, 0.0, 0.0, 0.0, 0.0, 0.0])
me_corner_with_borders_cube_022_cell_001.materials.append(mat_none)
me_corner_with_borders_cube_022_cell_001.use_remesh_preserve_volume = False
me_corner_with_borders_cube_022_cell_001.use_remesh_preserve_attributes = False
me_corner_with_borders_cube_022_cell_001.use_mirror_vertex_groups = False
me_corner_with_borders_cube_022_cell_001.update()
me_corner_with_borders_cube_022_cell_000 = bpy.data.meshes.new('corner-with-borders_Cube.022_cell.000')
me_corner_with_borders_cube_022_cell_000.from_pydata([(0.06008, -0.04315, -0.002993), (-0.7899, -0.04315, -0.002993), (-0.2132, -0.2467, 0.2347), (-0.2132, -0.04315, 0.2347), (-0.2132, -0.04315, -0.002993), (-0.2132, -0.2467, -0.002993), (0.06008, -0.04315, 0.2347), (0.06008, 0.2301, 0.2347), (0.06008, 0.2301, -0.002993), (0.2636, -0.2467, 0.2347), (0.2636, 0.2301, 0.2347), (0.2636, 0.2301, -0.002993), (0.2636, -0.2467, -0.002993), (0.2579, 0.4967, -0.1033), (0.351, -0.4061, -0.1086), (0.3702, -0.4404, -0.002993), (0.07842, -0.3935, -0.002993), (-0.7899, -0.2532, -0.002993), (0.06008, -0.04315, -0.1368), (-0.7899, -0.04315, -0.2381), (-0.7899, -0.1836, -0.2406), (-0.7899, -0.1858, -0.2332), (0.4295, 0.5402, -0.002992), (0.4601, 0.4753, -0.002992), (0.4601, -0.3403, -0.002993), (0.4601, 0.1389, -0.08579), (0.4601, -0.2925, -0.09357), (0.06008, 0.6699, -0.002992), (0.06008, 0.5426, -0.1261), (-0.7899, -0.2532, -0.002993), (0.07842, -0.3935, -0.002993), (0.3702, -0.4404, -0.002993), (0.06008, -0.04315, -0.1368), (-0.7899, -0.04315, -0.2381), (-0.7899, -0.1836, -0.2406), (-0.7899, -0.1858, -0.2332), (0.4601, 0.4753, -0.002992), (0.4295, 0.5402, -0.002992), (0.4601, -0.3403, -0.002993), (0.4601, 0.1389, -0.08579), (0.4601, -0.2925, -0.09357), (0.06008, 0.6699, -0.002992), (0.06008, 0.5426, -0.1261)], [], [(10, 7, 6, 3, 2, 9), (0, 27, 42, 32), (1, 0, 32, 33), (2, 3, 4, 5), (6, 7, 8, 0), (5, 4, 0, 8, 11, 12), (7, 10, 11, 8), (9, 2, 5, 12), (10, 9, 12, 11), (3, 6, 0, 4), (39, 40, 14, 34, 19, 18, 28, 13), (14, 31, 30, 35, 34), (41, 37, 13, 28), (30, 17, 35), (24, 26, 25, 23), (37, 36, 39, 13), (33, 20, 21, 29, 1), (40, 38, 31, 14), (1, 29, 16, 15, 24, 23, 22, 27, 0)])
_k = set([(15, 16), (15, 24), (16, 29), (17, 30), (17, 35), (18, 19), (18, 28), (19, 34), (20, 21), (20, 33), (21, 29), (22, 23), (22, 27), (23, 25), (24, 26), (25, 26), (27, 42), (28, 41), (30, 31), (31, 38), (32, 33), (32, 42), (34, 35), (36, 37), (36, 39), (37, 41), (38, 40), (39, 40)])
me_corner_with_borders_cube_022_cell_000.attributes.new('sharp_edge', 'BOOLEAN', 'EDGE').data.foreach_set('value', [ (min(e.vertices), max(e.vertices)) in _k for e in me_corner_with_borders_cube_022_cell_000.edges])
_uv = me_corner_with_borders_cube_022_cell_000.uv_layers.new(name='UVMap')
_uv.uv.foreach_set('vector', [0.08289, 0.3614, 0.05613, 0.3614, 0.05613, 0.3078, 0.05613, 0.2541, 0.08289, 0.2541, 0.08289, 0.3078, 0.001087, 0.1166, 0.001087, 0.02096, 0.0176, 0.03804, 0.01903, 0.1166, 0.001087, 0.1166, 0.001087, 0.002602, 0.01903, 0.002602, 0.03261, 0.1166, 0.1112, 0.2516, 0.1112, 0.1961, 0.1394, 0.1961, 0.1394, 0.2516, 0.05495, 0.3077, 0.05495, 0.2529, 0.08378, 0.2529, 0.08378, 0.3077, 0.05613, 0.2541, 0.08289, 0.2541, 0.08289, 0.3078, 0.08289, 0.3614, 0.05613, 0.3614, 0.05613, 0.3078, 0.1112, 0.2516, 0.1112, 0.1961, 0.1394, 0.1961, 0.1394, 0.2516, 0.05495, 0.3077, 0.05495, 0.2529, 0.08378, 0.2529, 0.08378, 0.3077, 0.05495, 0.3625, 0.05495, 0.3077, 0.08378, 0.3077, 0.08378, 0.3625, 0.05495, 0.3625, 0.05495, 0.3077, 0.08378, 0.3077, 0.08378, 0.3625, 0.5685, 0.0, 0.5845, 0.0, 1.0, 0.0, 1.0, 0.9581, 0.9657, 0.1398, 0.3808, 0.1137, 0.1802, 0.1802, 0.0, 0.0, 0.0, 0.0, 0.5651, 0.0, 1.0, 0.2503, 1.0, 0.9593, 0.9581, 0.9581, 0.7196, 0.3496, 0.7414, 0.0, 0.0, 0.0, 0.1802, 0.0, 0.2503, 0.2503, 0.9592, 0.5261, 0.9593, 0.9593, 0.001085, 0.2343, 0.01323, 0.2407, 0.01219, 0.2985, 0.001085, 0.3436, 1.0, 0.2586, 0.899, 0.2506, 0.4315, 0.0, 1.0, 0.0, 0.116, 0.1495, 0.1164, 0.1701, 0.1153, 0.1704, 0.08156, 0.1803, 0.08156, 0.1495, 1.0, 0.4155, 0.5027, 0.3511, 0.4349, 0.0, 1.0, 0.0, 0.05472, 0.1702, 0.02656, 0.1702, 0.007745, 0.05378, 0.001454, 0.01466, 0.001086, 0.1564, 0.001087, 0.04706, 0.005189, 0.03836, 0.05472, 0.02096, 0.05472, 0.05624])
_uv.active_render = True
_uv = me_corner_with_borders_cube_022_cell_000.uv_layers.new(name='UVMap.001')
_uv.uv.foreach_set('vector', [0.0, 0.0, 0.0, 0.0, 0.0, 0.0, 0.0, 0.0, 0.0, 0.0, 0.0, 0.0, 0.0, 0.0, 0.0, 0.0, 0.0, 0.0, 0.0, 0.0, 0.0, 0.0, 0.0, 0.0, 0.0, 0.0, 0.0, 0.0, 0.0, 0.0, 0.0, 0.0, 0.0, 0.0, 0.0, 0.0, 0.0, 0.0, 0.0, 0.0, 0.0, 0.0, 0.0, 0.0, 0.0, 0.0, 0.0, 0.0, 0.0, 0.0, 0.0, 0.0, 0.0, 0.0, 0.0, 0.0, 0.0, 0.0, 0.0, 0.0, 0.0, 0.0, 0.0, 0.0, 0.0, 0.0, 0.0, 0.0, 0.0, 0.0, 0.0, 0.0, 0.0, 0.0, 0.0, 0.0, 0.0, 0.0, 0.0, 0.0, 0.0, 0.0, 0.0, 0.0, 0.0, 0.0, 0.0, 0.0, 0.0, 0.0, 0.0, 0.0, 0.0, 0.0, 0.0, 0.0, 0.0, 0.0, 0.0, 0.0, 0.0, 0.0, 0.0, 0.0, 0.0, 0.0, 0.0, 0.0, 0.0, 0.0, 0.0, 0.0, 0.0, 0.0, 0.0, 0.0, 0.0, 0.0, 0.0, 0.0, 0.0, 0.0, 0.0, 0.0, 0.0, 0.0, 0.0, 0.0, 0.0, 0.0, 0.0, 0.0, 0.0, 0.0, 0.0, 0.0, 0.0, 0.0, 0.0, 0.0, 0.0, 0.0, 0.0, 0.0, 0.0, 0.0, 0.0, 0.0, 0.0, 0.0, 0.0, 0.0, 0.0, 0.0, 0.0, 0.0, 0.0, 0.0, 0.0, 0.0, 0.0, 0.0, 0.0, 0.0, 0.0, 0.0, 0.0, 0.0, 0.0, 0.0, 0.0, 0.0, 0.0, 0.0, 0.0, 0.0, 0.0, 0.0, 0.0, 0.0])
me_corner_with_borders_cube_022_cell_000.materials.append(mat_none)
me_corner_with_borders_cube_022_cell_000.use_remesh_preserve_volume = False
me_corner_with_borders_cube_022_cell_000.use_remesh_preserve_attributes = False
me_corner_with_borders_cube_022_cell_000.use_mirror_vertex_groups = False
me_corner_with_borders_cube_022_cell_000.update()
me_corner_with_borders_cube_022_cell_016 = bpy.data.meshes.new('corner-with-borders_Cube.022_cell.016')
me_corner_with_borders_cube_022_cell_016.from_pydata([(0.2522, 0.3767, 0.1838), (0.04873, 0.3767, 0.1838), (0.2522, 0.3767, 0.4214), (0.04873, 0.3767, 0.4214), (0.2522, 1.016, 0.4214), (0.04873, 0.787, 0.1838), (0.04873, 0.9404, 0.4214), (0.2522, 0.863, 0.1838), (0.2522, -1.18, 0.1599), (0.2522, -1.178, 0.1838), (0.2522, 0.6048, -0.2162), (0.2522, -0.623, -0.2162), (-0.03469, -1.312, 0.1838), (-0.1478, 0.4554, -0.2162), (-0.5797, 0.2936, -0.2162), (-0.5642, -0.8982, -0.2162), (-0.1478, -0.7579, -0.2162), (-0.1478, 0.7136, 0.1838), (-0.1478, -1.35, 0.1838), (-0.1478, 0.1969, -0.6162), (-0.1478, -0.1654, -0.6162), (-0.1478, 0.08681, -0.7865), (0.04873, 0.787, 0.1838), (0.04873, 0.9404, 0.4214), (0.2522, 1.016, 0.4214), (0.2522, 0.863, 0.1838), (0.2522, 0.863, 0.1838), (0.2522, 0.863, 0.1838), (0.2522, 0.6048, -0.2162), (-0.1478, 0.7136, 0.1838), (-0.1478, 0.4554, -0.2162)], [], [(0, 1, 22, 26), (3, 23, 22, 1), (2, 3, 1, 0), (20, 16, 30, 19), (16, 18, 29, 30), (16, 21, 30), (28, 25, 9, 8, 11), (19, 28, 11, 20), (11, 16, 30, 28), (26, 24, 2, 0), (24, 23, 3, 2), (30, 14, 15, 16), (25, 29, 18, 12, 9), (4, 27, 5, 6), (13, 17, 7, 10)])
_k = set([(4, 6), (4, 27), (5, 6), (5, 27), (7, 10), (7, 17), (10, 13), (13, 17), (22, 23), (22, 26), (23, 24), (24, 26), (25, 28), (25, 29), (28, 30), (29, 30)])
me_corner_with_borders_cube_022_cell_016.attributes.new('sharp_edge', 'BOOLEAN', 'EDGE').data.foreach_set('value', [ (min(e.vertices), max(e.vertices)) in _k for e in me_corner_with_borders_cube_022_cell_016.edges])
_uv = me_corner_with_borders_cube_022_cell_016.uv_layers.new(name='UVMap')
_uv.uv.foreach_set('vector', [0.05613, 0.2541, 0.08289, 0.2541, 0.08289, 0.3128, 0.05613, 0.3237, 0.05495, 0.3625, 0.05495, 0.2801, 0.08378, 0.3025, 0.08378, 0.3625, 0.1112, 0.2516, 0.1112, 0.1961, 0.1394, 0.1961, 0.1394, 0.2516, 0.001087, 0.2965, 0.05472, 0.1865, 0.05472, 0.4117, 0.001087, 0.3637, 0.05472, 0.3056, 0.001087, 0.385, 0.001087, 0.1083, 0.05472, 0.1429, 0.000911, 0.1808, 0.06427, 0.2747, 0.000911, 0.3156, 0.05472, 0.3718, 0.001085, 0.4064, 0.001086, 0.1328, 0.004294, 0.1325, 0.05472, 0.2071, 0.05472, 0.4823, 0.001087, 0.521, 0.001086, 0.4045, 0.05472, 0.4479, 0.001087, 0.2548, 0.05472, 0.1865, 0.05472, 0.4117, 0.001087, 0.4577, 0.08378, 0.324, 0.05495, 0.3464, 0.05495, 0.2529, 0.08378, 0.2529, 0.08289, 0.3457, 0.05613, 0.3348, 0.05613, 0.2541, 0.08289, 0.2541, 0.2264, 0.1176, 0.2744, 0.1356, 0.2727, 0.268, 0.2264, 0.2524, 0.05472, 0.5204, 0.001087, 0.5003, 0.001086, 0.2236, 0.01625, 0.2287, 0.05472, 0.2467, 0.08697, 0.04771, 0.2748, 0.04772, 0.4687, 0.2416, 0.2809, 0.2416, 0.972, 0.4287, 0.6559, 0.4287, 0.2748, 0.04772, 0.5909, 0.04773])
_uv.active_render = True
_uv = me_corner_with_borders_cube_022_cell_016.uv_layers.new(name='UVMap.001')
_uv.uv.foreach_set('vector', [0.0, 0.0, 0.0, 0.0, 0.0, 0.0, 0.0, 0.0, 0.0, 0.0, 0.0, 0.0, 0.0, 0.0, 0.0, 0.0, 0.0, 0.0, 0.0, 0.0, 0.0, 0.0, 0.0, 0.0, 0.0, 0.0, 0.0, 0.0, 0.0, 0.0, 0.0, 0.0, 0.0, 0.0, 0.0, 0.0, 0.0, 0.0, 0.0, 0.0, 0.0, 0.0, 0.0, 0.0, 0.0, 0.0, 0.0, 0.0, 0.0, 0.0, 0.0, 0.0, 0.0, 0.0, 0.0, 0.0, 0.0, 0.0, 0.0, 0.0, 0.0, 0.0, 0.0, 0.0, 0.0, 0.0, 0.0, 0.0, 0.0, 0.0, 0.0, 0.0, 0.0, 0.0, 0.0, 0.0, 0.0, 0.0, 0.0, 0.0, 0.0, 0.0, 0.0, 0.0, 0.0, 0.0, 0.0, 0.0, 0.0, 0.0, 0.0, 0.0, 0.0, 0.0, 0.0, 0.0, 0.0, 0.0, 0.0, 0.0, 0.0, 0.0, 0.0, 0.0, 0.0, 0.0, 0.0, 0.0, 0.0, 0.0, 0.0, 0.0, 0.0, 0.0, 0.0, 0.0, 0.0, 0.0, 0.0, 0.0, 0.0, 0.0])
me_corner_with_borders_cube_022_cell_016.materials.append(mat_none)
me_corner_with_borders_cube_022_cell_016.use_remesh_preserve_volume = False
me_corner_with_borders_cube_022_cell_016.use_remesh_preserve_attributes = False
me_corner_with_borders_cube_022_cell_016.use_mirror_vertex_groups = False
me_corner_with_borders_cube_022_cell_016.update()

# ---- objects
ob_corner_with_borders_cube_022 = bpy.data.objects.new('corner-with-borders_Cube.022', me_corner_with_borders_cube_022)
ob_corner_with_borders_cube_022_cell_017 = bpy.data.objects.new('corner-with-borders_Cube.022_cell.017', me_corner_with_borders_cube_022_cell_017)
ob_corner_with_borders_cube_022_cell_016 = bpy.data.objects.new('corner-with-borders_Cube.022_cell.016', me_corner_with_borders_cube_022_cell_015)
ob_corner_with_borders_cube_022_cell_009 = bpy.data.objects.new('corner-with-borders_Cube.022_cell.009', me_corner_with_borders_cube_022_cell_014)
ob_corner_with_borders_cube_022_cell_015 = bpy.data.objects.new('corner-with-borders_Cube.022_cell.015', me_corner_with_borders_cube_022_cell_013)
ob_corner_with_borders_cube_022_cell_014 = bpy.data.objects.new('corner-with-borders_Cube.022_cell.014', me_corner_with_borders_cube_022_cell_012)
ob_corner_with_borders_cube_022_cell_013 = bpy.data.objects.new('corner-with-borders_Cube.022_cell.013', me_corner_with_borders_cube_022_cell_011)
ob_corner_with_borders_cube_022_cell_012 = bpy.data.objects.new('corner-with-borders_Cube.022_cell.012', me_corner_with_borders_cube_022_cell_010)
ob_corner_with_borders_cube_022_cell_011 = bpy.data.objects.new('corner-with-borders_Cube.022_cell.011', me_corner_with_borders_cube_022_cell_009)
ob_corner_with_borders_cube_022_cell_010 = bpy.data.objects.new('corner-with-borders_Cube.022_cell.010', me_corner_with_borders_cube_022_cell_008)
ob_corner_with_borders_cube_022_cell_008 = bpy.data.objects.new('corner-with-borders_Cube.022_cell.008', me_corner_with_borders_cube_022_cell_007)
ob_corner_with_borders_cube_022_cell_007 = bpy.data.objects.new('corner-with-borders_Cube.022_cell.007', me_corner_with_borders_cube_022_cell_006)
ob_corner_with_borders_cube_022_cell_006 = bpy.data.objects.new('corner-with-borders_Cube.022_cell.006', me_corner_with_borders_cube_022_cell_005)
ob_corner_with_borders_cube_022_cell_005 = bpy.data.objects.new('corner-with-borders_Cube.022_cell.005', me_corner_with_borders_cube_022_cell_004)
ob_corner_with_borders_cube_022_cell_004 = bpy.data.objects.new('corner-with-borders_Cube.022_cell.004', me_corner_with_borders_cube_022_cell_003)
ob_corner_with_borders_cube_022_cell_003 = bpy.data.objects.new('corner-with-borders_Cube.022_cell.003', me_corner_with_borders_cube_022_cell_002)
ob_corner_with_borders_cube_022_cell_002 = bpy.data.objects.new('corner-with-borders_Cube.022_cell.002', me_corner_with_borders_cube_022_cell_001)
ob_corner_with_borders_cube_022_cell_001 = bpy.data.objects.new('corner-with-borders_Cube.022_cell.001', me_corner_with_borders_cube_022_cell_000)
ob_corner_with_borders_cube_022_cell = bpy.data.objects.new('corner-with-borders_Cube.022_cell', me_corner_with_borders_cube_022_cell_016)

# ---- transforms, parenting, visibility, modifiers, constraints
ob_corner_with_borders_cube_022.location = (0.0, 0.0, 0.0)
ob_corner_with_borders_cube_022.rotation_euler = (1.571, -0.0, 0.0)
ob_corner_with_borders_cube_022.lineart.crease_threshold = 0.0
ob_corner_with_borders_cube_022_cell_017.location = (1.298, -2.98e-07, 1.519)
ob_corner_with_borders_cube_022_cell_017.lineart.crease_threshold = 0.0
ob_corner_with_borders_cube_022_cell_016.location = (-0.4365, -0.2143, 1.12)
ob_corner_with_borders_cube_022_cell_016.lineart.crease_threshold = 0.0
ob_corner_with_borders_cube_022_cell_009.location = (-1.602, -0.936, 0.2751)
ob_corner_with_borders_cube_022_cell_009.lineart.crease_threshold = 0.0
ob_corner_with_borders_cube_022_cell_015.location = (-1.5, -1.298, 1.519)
ob_corner_with_borders_cube_022_cell_015.lineart.crease_threshold = 0.0
ob_corner_with_borders_cube_022_cell_014.location = (-1.748, 0.4743, 0.5148)
ob_corner_with_borders_cube_022_cell_014.lineart.crease_threshold = 0.0
ob_corner_with_borders_cube_022_cell_013.location = (0.8069, 1.641, 0.6767)
ob_corner_with_borders_cube_022_cell_013.lineart.crease_threshold = 0.0
ob_corner_with_borders_cube_022_cell_012.location = (-0.8406, -0.1071, -1.0)
ob_corner_with_borders_cube_022_cell_012.lineart.crease_threshold = 0.0
ob_corner_with_borders_cube_022_cell_011.location = (0.853, -0.6743, 0.6858)
ob_corner_with_borders_cube_022_cell_011.lineart.crease_threshold = 0.0
ob_corner_with_borders_cube_022_cell_010.location = (-1.176, 2.099, 1.074)
ob_corner_with_borders_cube_022_cell_010.lineart.crease_threshold = 0.0
ob_corner_with_borders_cube_022_cell_008.location = (-1.497, -0.921, -0.8226)
ob_corner_with_borders_cube_022_cell_008.lineart.crease_threshold = 0.0
ob_corner_with_borders_cube_022_cell_007.location = (0.8759, -1.138, 1.364)
ob_corner_with_borders_cube_022_cell_007.lineart.crease_threshold = 0.0
ob_corner_with_borders_cube_022_cell_006.location = (0.1038, -1.14, 0.3638)
ob_corner_with_borders_cube_022_cell_006.lineart.crease_threshold = 0.0
ob_corner_with_borders_cube_022_cell_005.location = (-0.8, 1.636, 0.3288)
ob_corner_with_borders_cube_022_cell_005.lineart.crease_threshold = 0.0
ob_corner_with_borders_cube_022_cell_004.location = (-1.207, 1.347, -0.7968)
ob_corner_with_borders_cube_022_cell_004.lineart.crease_threshold = 0.0
ob_corner_with_borders_cube_022_cell_003.location = (-0.4489, 2.004, -0.2139)
ob_corner_with_borders_cube_022_cell_003.lineart.crease_threshold = 0.0
ob_corner_with_borders_cube_022_cell_002.location = (-1.479, 1.126, 0.5255)
ob_corner_with_borders_cube_022_cell_002.lineart.crease_threshold = 0.0
ob_corner_with_borders_cube_022_cell_001.location = (-1.46, 1.443, 1.403)
ob_corner_with_borders_cube_022_cell_001.lineart.crease_threshold = 0.0
ob_corner_with_borders_cube_022_cell.location = (1.148, 0.7483, 1.216)
ob_corner_with_borders_cube_022_cell.lineart.crease_threshold = 0.0

# ---- collection membership
col_collection_1.objects.link(ob_corner_with_borders_cube_022)
col_collection_2.objects.link(ob_corner_with_borders_cube_022_cell_017)
col_collection_2.objects.link(ob_corner_with_borders_cube_022_cell_016)
col_collection_2.objects.link(ob_corner_with_borders_cube_022_cell_009)
col_collection_2.objects.link(ob_corner_with_borders_cube_022_cell_015)
col_collection_2.objects.link(ob_corner_with_borders_cube_022_cell_014)
col_collection_2.objects.link(ob_corner_with_borders_cube_022_cell_013)
col_collection_2.objects.link(ob_corner_with_borders_cube_022_cell_012)
col_collection_2.objects.link(ob_corner_with_borders_cube_022_cell_011)
col_collection_2.objects.link(ob_corner_with_borders_cube_022_cell_010)
col_collection_2.objects.link(ob_corner_with_borders_cube_022_cell_008)
col_collection_2.objects.link(ob_corner_with_borders_cube_022_cell_007)
col_collection_2.objects.link(ob_corner_with_borders_cube_022_cell_006)
col_collection_2.objects.link(ob_corner_with_borders_cube_022_cell_005)
col_collection_2.objects.link(ob_corner_with_borders_cube_022_cell_004)
col_collection_2.objects.link(ob_corner_with_borders_cube_022_cell_003)
col_collection_2.objects.link(ob_corner_with_borders_cube_022_cell_002)
col_collection_2.objects.link(ob_corner_with_borders_cube_022_cell_001)
col_collection_2.objects.link(ob_corner_with_borders_cube_022_cell)

# ---- scene / render settings (as saved in the file)
scene.frame_start = 1; scene.frame_end = 250; scene.frame_set(1)
scene.render.engine = 'BLENDER_EEVEE_NEXT'
scene.render.resolution_percentage = 50
scene.render.dither_intensity = 0.0
scene.cycles.use_denoising = False
scene.cycles.samples = 128
scene.cycles.sampling_pattern = 'TABULATED_SOBOL'
scene.cycles.use_adaptive_sampling = False
scene.cycles.use_light_tree = False
scene.cycles.blur_glossy = 0.0
scene.cycles.sample_clamp_indirect = 0.0
scene.view_settings.view_transform = 'Standard'
bpy.context.view_layer.update()

# ---- added for rendering (the .blend has no active camera and no usable light): camera, sun
cam_auto = bpy.data.cameras.new('AutoCamera')
cam_auto.lens = 50.0
cam_auto.sensor_width = 36.0
cam_auto.clip_end = 1000.0
ob_auto_camera = bpy.data.objects.new('AutoCamera', cam_auto)
scene.collection.objects.link(ob_auto_camera)
ob_auto_camera.location = (5.5539, -6.74968, 4.47695)
ob_auto_camera.rotation_euler = (1.09748, -7.21219e-08, 0.694738)
scene.camera = ob_auto_camera
light_auto_sun = bpy.data.lights.new('AutoSun', 'SUN')
light_auto_sun.energy = 3.0
light_auto_sun.angle = 0.0523599
ob_auto_sun = bpy.data.objects.new('AutoSun', light_auto_sun)
scene.collection.objects.link(ob_auto_sun)
ob_auto_sun.rotation_euler = (0.872665, 0.174533, 0.523599)
bpy.context.view_layer.update()
